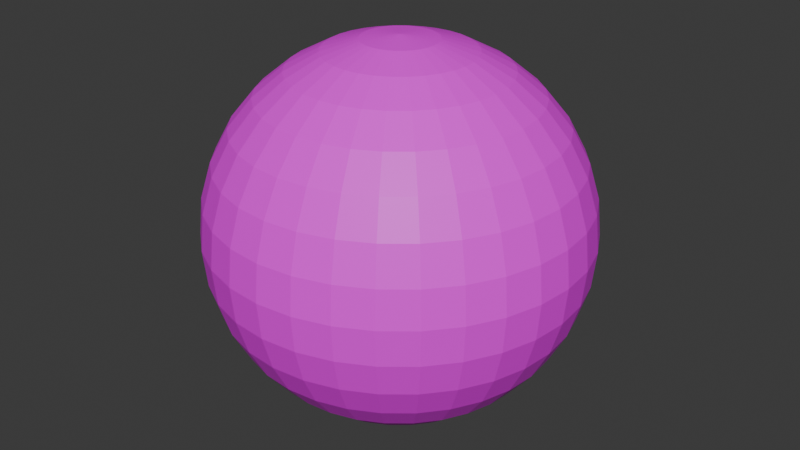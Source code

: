 # Source: kyabetu3.blend  (saved by Blender 4.3.34; exported with 4.5.12 LTS)
import bpy
from mathutils import Matrix  # noqa: F401  (used for matrix-valued properties, if any)

bpy.ops.wm.read_factory_settings(use_empty=True)
scene = bpy.context.scene
scene.name = 'Scene'

# ---- collections
col_collection = bpy.data.collections.new('Collection'); scene.collection.children.link(col_collection)

# ---- images (referenced by path relative to the original .blend; pixels are not part of the script)
import os
ASSET_DIR = os.environ.get("B2B_ASSET_DIR", "")  # directory of the original .blend (textures are referenced by path, not embedded)
HERE = os.path.dirname(os.path.abspath(__file__))  # packed textures are extracted next to this script under _unpacked/

def load_image(name, relpath, width, height, colorspace="sRGB"):
    """Load a texture the original file referenced (path relative to the .blend, or extracted next to this script)."""
    p = next((c for c in (os.path.join(HERE, relpath), os.path.join(ASSET_DIR, relpath)) if relpath and os.path.exists(c)), "")
    if p:
        img = bpy.data.images.load(p, check_existing=True)
        img.name = name
    else:  # same state as the original file: an image datablock whose file is absent (Cycles renders it pink)
        img = bpy.data.images.new(name, width, height)
        img.source = "FILE"
        img.filepath = "//" + (relpath or name)
    img.colorspace_settings.name = colorspace
    return img
img_bouru__jpg = load_image('bouru_.jpg', 'bouru_.jpg', 1024, 1024, 'sRGB')
img_senngiri_jpg = load_image('senngiri.jpg', 'senngiri.jpg', 1024, 1024, 'sRGB')

# ---- materials (node trees are filled in below, after node groups)
mat_x = bpy.data.materials.new('マテリアル')
mat_001 = bpy.data.materials.new('マテリアル.001')

# ---- material node trees
mat_x.use_nodes = True; mat_x.node_tree.nodes.clear()
_N = mat_x.node_tree.nodes; _L = mat_x.node_tree.links
n0 = _N.new('ShaderNodeBsdfPrincipled'); n0.name = 'プリンシプルBSDF'; n0.location = (10, 300)
n1 = _N.new('ShaderNodeOutputMaterial'); n1.name = 'マテリアル出力'; n1.location = (300, 300)
n2 = _N.new('ShaderNodeTexImage'); n2.name = '画像テクスチャ'; n2.location = (-280, 271)
n2.image = img_bouru__jpg
_L.new(n0.outputs[0], n1.inputs[0])
_L.new(n2.outputs[0], n0.inputs[0])
n1.is_active_output = True
mat_001.use_nodes = True; mat_001.node_tree.nodes.clear()
_N = mat_001.node_tree.nodes; _L = mat_001.node_tree.links
n0 = _N.new('ShaderNodeBsdfPrincipled'); n0.name = 'プリンシプルBSDF'; n0.location = (10, 300)
n1 = _N.new('ShaderNodeOutputMaterial'); n1.name = 'マテリアル出力'; n1.location = (300, 300)
n2 = _N.new('ShaderNodeTexImage'); n2.name = '画像テクスチャ'; n2.location = (-280, 271)
n2.image = img_senngiri_jpg
_L.new(n0.outputs[0], n1.inputs[0])
_L.new(n2.outputs[0], n0.inputs[0])
n1.is_active_output = True

# ---- world
world_world = bpy.data.worlds.new('World'); scene.world = world_world
world_world.use_nodes = True; world_world.node_tree.nodes.clear()
_N = world_world.node_tree.nodes; _L = world_world.node_tree.links
n0 = _N.new('ShaderNodeOutputWorld'); n0.name = 'World Output'; n0.location = (300, 300)
n1 = _N.new('ShaderNodeBackground'); n1.name = 'Background'; n1.location = (10, 300)
n1.inputs[0].default_value = (0.05088, 0.05088, 0.05088, 1.0)
_L.new(n1.outputs[0], n0.inputs[0])
n0.is_active_output = True
world_world.color = (0.05088, 0.05088, 0.05088)
world_world.sun_shadow_jitter_overblur = 0.0

# ---- meshes
me_x = bpy.data.meshes.new('球')
me_x.from_pydata([(0.0, 0.5556, 0.8315), (0.0, 0.8315, 0.5556), (0.0, 0.9808, 0.1951), (0.0, 1.0, 0.0), (0.0, 0.9808, -0.1951), (0.0, 0.8315, -0.5556), (0.03806, 0.1913, 0.9808), (0.07466, 0.3753, 0.9239), (0.1084, 0.5449, 0.8315), (0.1379, 0.6935, 0.7071), (0.1622, 0.8155, 0.5556), (0.1802, 0.9061, 0.3827), (0.1913, 0.9619, 0.1951), (0.1951, 0.9808, 0.0), (0.1913, 0.9619, -0.1951), (0.1802, 0.9061, -0.3827), (0.1622, 0.8155, -0.5556), (0.1379, 0.6935, -0.7071), (0.1084, 0.5449, -0.8315), (0.07466, 0.3753, -0.9239), (0.03806, 0.1913, -0.9808), (0.07466, 0.1802, 0.9808), (0.1464, 0.3536, 0.9239), (0.2126, 0.5133, 0.8315), (0.2706, 0.6533, 0.7071), (0.3182, 0.7682, 0.5556), (0.3536, 0.8536, 0.3827), (0.3753, 0.9061, 0.1951), (0.3827, 0.9239, 0.0), (0.3753, 0.9061, -0.1951), (0.3536, 0.8536, -0.3827), (0.3182, 0.7682, -0.5556), (0.2706, 0.6533, -0.7071), (0.2126, 0.5133, -0.8315), (0.1464, 0.3536, -0.9239), (0.07466, 0.1802, -0.9808), (0.1084, 0.1622, 0.9808), (0.2126, 0.3182, 0.9239), (0.3087, 0.4619, 0.8315), (0.3928, 0.5879, 0.7071), (0.4619, 0.6913, 0.5556), (0.5133, 0.7682, 0.3827), (0.5449, 0.8155, 0.1951), (0.5556, 0.8315, 0.0), (0.5449, 0.8155, -0.1951), (0.5133, 0.7682, -0.3827), (0.4619, 0.6913, -0.5556), (0.3928, 0.5879, -0.7071), (0.3087, 0.4619, -0.8315), (0.2126, 0.3182, -0.9239), (0.1084, 0.1622, -0.9808), (0.1379, 0.1379, 0.9808), (0.2706, 0.2706, 0.9239), (0.3928, 0.3928, 0.8315), (0.5, 0.5, 0.7071), (0.5879, 0.5879, 0.5556), (0.6533, 0.6533, 0.3827), (0.6935, 0.6935, 0.1951), (0.7071, 0.7071, 0.0), (0.6935, 0.6935, -0.1951), (0.6533, 0.6533, -0.3827), (0.5879, 0.5879, -0.5556), (0.5, 0.5, -0.7071), (0.3928, 0.3928, -0.8315), (0.2706, 0.2706, -0.9239), (0.1379, 0.1379, -0.9808), (0.1622, 0.1084, 0.9808), (0.3182, 0.2126, 0.9239), (0.4619, 0.3087, 0.8315), (0.5879, 0.3928, 0.7071), (0.6913, 0.4619, 0.5556), (0.7682, 0.5133, 0.3827), (0.8155, 0.5449, 0.1951), (0.8315, 0.5556, 0.0), (0.8155, 0.5449, -0.1951), (0.7682, 0.5133, -0.3827), (0.6913, 0.4619, -0.5556), (0.5879, 0.3928, -0.7071), (0.4619, 0.3087, -0.8315), (0.3182, 0.2126, -0.9239), (0.1622, 0.1084, -0.9808), (0.0, 0.0, 1.0), (0.1802, 0.07466, 0.9808), (0.3536, 0.1464, 0.9239), (0.5133, 0.2126, 0.8315), (0.6533, 0.2706, 0.7071), (0.7682, 0.3182, 0.5556), (0.8536, 0.3536, 0.3827), (0.9061, 0.3753, 0.1951), (0.9239, 0.3827, 0.0), (0.9061, 0.3753, -0.1951), (0.8536, 0.3536, -0.3827), (0.7682, 0.3182, -0.5556), (0.6533, 0.2706, -0.7071), (0.5133, 0.2126, -0.8315), (0.3536, 0.1464, -0.9239), (0.1802, 0.07466, -0.9808), (0.1913, 0.03806, 0.9808), (0.3753, 0.07466, 0.9239), (0.5449, 0.1084, 0.8315), (0.6935, 0.1379, 0.7071), (0.8155, 0.1622, 0.5556), (0.9061, 0.1802, 0.3827), (0.9619, 0.1913, 0.1951), (0.9808, 0.1951, 0.0), (0.9619, 0.1913, -0.1951), (0.9061, 0.1802, -0.3827), (0.8155, 0.1622, -0.5556), (0.6935, 0.1379, -0.7071), (0.5449, 0.1084, -0.8315), (0.3753, 0.07466, -0.9239), (0.1913, 0.03806, -0.9808), (0.1951, -1.118e-08, 0.9808), (0.3827, -2.235e-08, 0.9239), (0.5556, -5.215e-08, 0.8315), (0.7071, 1.49e-08, 0.7071), (0.8315, -8.941e-08, 0.5556), (0.9239, 4.47e-08, 0.3827), (0.9808, -8.941e-08, 0.1951), (1.0, -1.639e-07, 0.0), (0.9808, -8.941e-08, -0.1951), (0.9239, 4.47e-08, -0.3827), (0.8315, -8.941e-08, -0.5556), (0.7071, 1.49e-08, -0.7071), (0.5556, -5.215e-08, -0.8315), (0.3827, -2.235e-08, -0.9239), (0.1951, -1.118e-08, -0.9808), (0.1913, -0.03806, 0.9808), (0.3753, -0.07466, 0.9239), (0.5449, -0.1084, 0.8315), (0.6935, -0.1379, 0.7071), (0.8155, -0.1622, 0.5556), (0.9061, -0.1802, 0.3827), (0.9619, -0.1913, 0.1951), (0.9808, -0.1951, 0.0), (0.9619, -0.1913, -0.1951), (0.9061, -0.1802, -0.3827), (0.8155, -0.1622, -0.5556), (0.6935, -0.1379, -0.7071), (0.5449, -0.1084, -0.8315), (0.3753, -0.07466, -0.9239), (0.1913, -0.03806, -0.9808), (0.1802, -0.07466, 0.9808), (0.3536, -0.1464, 0.9239), (0.5133, -0.2126, 0.8315), (0.6533, -0.2706, 0.7071), (0.7682, -0.3182, 0.5556), (0.8536, -0.3536, 0.3827), (0.9061, -0.3753, 0.1951), (0.9239, -0.3827, 0.0), (0.9061, -0.3753, -0.1951), (0.8536, -0.3536, -0.3827), (0.7682, -0.3182, -0.5556), (0.6533, -0.2706, -0.7071), (0.5133, -0.2126, -0.8315), (0.3536, -0.1464, -0.9239), (0.1802, -0.07466, -0.9808), (0.1622, -0.1084, 0.9808), (0.3182, -0.2126, 0.9239), (0.4619, -0.3087, 0.8315), (0.5879, -0.3928, 0.7071), (0.6913, -0.4619, 0.5556), (0.7682, -0.5133, 0.3827), (0.8155, -0.5449, 0.1951), (0.8315, -0.5556, 0.0), (0.8155, -0.5449, -0.1951), (0.7682, -0.5133, -0.3827), (0.6913, -0.4619, -0.5556), (0.5879, -0.3928, -0.7071), (0.4619, -0.3087, -0.8315), (0.3182, -0.2126, -0.9239), (0.1622, -0.1084, -0.9808), (0.1379, -0.1379, 0.9808), (0.2706, -0.2706, 0.9239), (0.3928, -0.3928, 0.8315), (0.5, -0.5, 0.7071), (0.5879, -0.5879, 0.5556), (0.6533, -0.6533, 0.3827), (0.6935, -0.6935, 0.1951), (0.7071, -0.7071, 0.0), (0.6935, -0.6935, -0.1951), (0.6533, -0.6533, -0.3827), (0.5879, -0.5879, -0.5556), (0.5, -0.5, -0.7071), (0.3928, -0.3928, -0.8315), (0.2706, -0.2706, -0.9239), (0.1379, -0.1379, -0.9808), (0.1084, -0.1622, 0.9808), (0.2126, -0.3182, 0.9239), (0.3087, -0.4619, 0.8315), (0.3928, -0.5879, 0.7071), (0.4619, -0.6913, 0.5556), (0.5133, -0.7682, 0.3827), (0.5449, -0.8155, 0.1951), (0.5556, -0.8315, 0.0), (0.5449, -0.8155, -0.1951), (0.5133, -0.7682, -0.3827), (0.4619, -0.6913, -0.5556), (0.3928, -0.5879, -0.7071), (0.3087, -0.4619, -0.8315), (0.2126, -0.3182, -0.9239), (0.1084, -0.1622, -0.9808), (0.07466, -0.1802, 0.9808), (0.1464, -0.3536, 0.9239), (0.2126, -0.5133, 0.8315), (0.2706, -0.6533, 0.7071), (0.3182, -0.7682, 0.5556), (0.3536, -0.8536, 0.3827), (0.3753, -0.9061, 0.1951), (0.3827, -0.9239, 0.0), (0.3753, -0.9061, -0.1951), (0.3536, -0.8536, -0.3827), (0.3182, -0.7682, -0.5556), (0.2706, -0.6533, -0.7071), (0.2126, -0.5133, -0.8315), (0.1464, -0.3536, -0.9239), (0.07466, -0.1802, -0.9808), (0.03806, -0.1913, 0.9808), (0.07466, -0.3753, 0.9239), (0.1084, -0.5449, 0.8315), (0.1379, -0.6935, 0.7071), (0.1622, -0.8155, 0.5556), (0.1802, -0.9061, 0.3827), (0.1913, -0.9619, 0.1951), (0.1951, -0.9808, 0.0), (0.1913, -0.9619, -0.1951), (0.1802, -0.9061, -0.3827), (0.1622, -0.8155, -0.5556), (0.1379, -0.6935, -0.7071), (0.1084, -0.5449, -0.8315), (0.07466, -0.3753, -0.9239), (0.03806, -0.1913, -0.9808), (-7.451e-09, -0.1951, 0.9808), (-5.215e-08, -0.3827, 0.9239), (-9.686e-08, -0.5556, 0.8315), (-1.49e-08, -0.7071, 0.7071), (-1.043e-07, -0.8315, 0.5556), (2.98e-08, -0.9239, 0.3827), (-1.341e-07, -0.9808, 0.1951), (-3.278e-07, -1.0, 0.0), (-1.341e-07, -0.9808, -0.1951), (2.98e-08, -0.9239, -0.3827), (-1.043e-07, -0.8315, -0.5556), (-1.49e-08, -0.7071, -0.7071), (-9.686e-08, -0.5556, -0.8315), (-5.215e-08, -0.3827, -0.9239), (-7.451e-09, -0.1951, -0.9808), (-0.03806, -0.1913, 0.9808), (-0.07466, -0.3753, 0.9239), (-0.1084, -0.5449, 0.8315), (-0.1379, -0.6935, 0.7071), (-0.1622, -0.8155, 0.5556), (-0.1802, -0.9061, 0.3827), (-0.1913, -0.9619, 0.1951), (-0.1951, -0.9808, 0.0), (-0.1913, -0.9619, -0.1951), (-0.1802, -0.9061, -0.3827), (-0.1622, -0.8155, -0.5556), (-0.1379, -0.6935, -0.7071), (-0.1084, -0.5449, -0.8315), (-0.07466, -0.3753, -0.9239), (-0.03806, -0.1913, -0.9808), (-0.07466, -0.1802, 0.9808), (-0.1464, -0.3536, 0.9239), (-0.2126, -0.5133, 0.8315), (-0.2706, -0.6533, 0.7071), (-0.3182, -0.7682, 0.5556), (-0.3536, -0.8536, 0.3827), (-0.3753, -0.9061, 0.1951), (-0.3827, -0.9239, 0.0), (-0.3753, -0.9061, -0.1951), (-0.3536, -0.8536, -0.3827), (-0.3182, -0.7682, -0.5556), (-0.2706, -0.6533, -0.7071), (-0.2126, -0.5133, -0.8315), (-0.1464, -0.3536, -0.9239), (-0.07466, -0.1802, -0.9808), (-0.1084, -0.1622, 0.9808), (-0.2126, -0.3182, 0.9239), (-0.3087, -0.4619, 0.8315), (-0.3928, -0.5879, 0.7071), (-0.4619, -0.6913, 0.5556), (-0.5133, -0.7682, 0.3827), (-0.5449, -0.8155, 0.1951), (-0.5556, -0.8315, 0.0), (-0.5449, -0.8155, -0.1951), (-0.5133, -0.7682, -0.3827), (-0.4619, -0.6913, -0.5556), (-0.3928, -0.5879, -0.7071), (-0.3087, -0.4619, -0.8315), (-0.2126, -0.3182, -0.9239), (-0.1084, -0.1622, -0.9808), (-0.1379, -0.1379, 0.9808), (-0.2706, -0.2706, 0.9239), (-0.3928, -0.3928, 0.8315), (-0.5, -0.5, 0.7071), (-0.5879, -0.5879, 0.5556), (-0.6533, -0.6533, 0.3827), (-0.6935, -0.6935, 0.1951), (-0.7071, -0.7071, 0.0), (-0.6935, -0.6935, -0.1951), (-0.6533, -0.6533, -0.3827), (-0.5879, -0.5879, -0.5556), (-0.5, -0.5, -0.7071), (-0.3928, -0.3928, -0.8315), (-0.2706, -0.2706, -0.9239), (-0.1379, -0.1379, -0.9808), (0.0, 0.0, -1.0), (-0.1622, -0.1084, 0.9808), (-0.3182, -0.2126, 0.9239), (-0.4619, -0.3087, 0.8315), (-0.5879, -0.3928, 0.7071), (-0.6913, -0.4619, 0.5556), (-0.7682, -0.5133, 0.3827), (-0.8155, -0.5449, 0.1951), (-0.8315, -0.5556, 0.0), (-0.8155, -0.5449, -0.1951), (-0.7682, -0.5133, -0.3827), (-0.6913, -0.4619, -0.5556), (-0.5879, -0.3928, -0.7071), (-0.4619, -0.3087, -0.8315), (-0.3182, -0.2126, -0.9239), (-0.1622, -0.1084, -0.9808), (-0.1802, -0.07466, 0.9808), (-0.3536, -0.1464, 0.9239), (-0.5133, -0.2126, 0.8315), (-0.6533, -0.2706, 0.7071), (-0.7682, -0.3182, 0.5556), (-0.8536, -0.3536, 0.3827), (-0.9061, -0.3753, 0.1951), (-0.9239, -0.3827, 0.0), (-0.9061, -0.3753, -0.1951), (-0.8536, -0.3536, -0.3827), (-0.7682, -0.3182, -0.5556), (-0.6533, -0.2706, -0.7071), (-0.5133, -0.2126, -0.8315), (-0.3536, -0.1464, -0.9239), (-0.1802, -0.07466, -0.9808), (-0.1913, -0.03806, 0.9808), (-0.3753, -0.07466, 0.9239), (-0.5449, -0.1084, 0.8315), (-0.6935, -0.1379, 0.7071), (-0.8155, -0.1622, 0.5556), (-0.9061, -0.1802, 0.3827), (-0.9619, -0.1913, 0.1951), (-0.9808, -0.1951, 0.0), (-0.9619, -0.1913, -0.1951), (-0.9061, -0.1802, -0.3827), (-0.8155, -0.1622, -0.5556), (-0.6935, -0.1379, -0.7071), (-0.5449, -0.1084, -0.8315), (-0.3753, -0.07466, -0.9239), (-0.1913, -0.03806, -0.9808), (-0.1951, 1.863e-08, 0.9808), (-0.3827, 5.215e-08, 0.9239), (-0.5556, 1.49e-07, 0.8315), (-0.7071, 2.98e-08, 0.7071), (-0.8315, 1.639e-07, 0.5556), (-0.9239, 1.49e-08, 0.3827), (-0.9808, 2.682e-07, 0.1951), (-1.0, 4.47e-07, 0.0), (-0.9808, 2.682e-07, -0.1951), (-0.9239, 1.49e-08, -0.3827), (-0.8315, 1.639e-07, -0.5556), (-0.7071, 2.98e-08, -0.7071), (-0.5556, 1.49e-07, -0.8315), (-0.3827, 5.215e-08, -0.9239), (-0.1951, 1.863e-08, -0.9808), (-0.1913, 0.03806, 0.9808), (-0.3753, 0.07466, 0.9239), (-0.5449, 0.1084, 0.8315), (-0.6935, 0.1379, 0.7071), (-0.8155, 0.1622, 0.5556), (-0.9061, 0.1802, 0.3827), (-0.9619, 0.1913, 0.1951), (-0.9808, 0.1951, 0.0), (-0.9619, 0.1913, -0.1951), (-0.9061, 0.1802, -0.3827), (-0.8155, 0.1622, -0.5556), (-0.6935, 0.1379, -0.7071), (-0.5449, 0.1084, -0.8315), (-0.3753, 0.07466, -0.9239), (-0.1913, 0.03806, -0.9808), (-0.1802, 0.07466, 0.9808), (-0.3536, 0.1464, 0.9239), (-0.5133, 0.2126, 0.8315), (-0.6533, 0.2706, 0.7071), (-0.7682, 0.3182, 0.5556), (-0.8536, 0.3536, 0.3827), (-0.9061, 0.3753, 0.1951), (-0.9239, 0.3827, 0.0), (-0.9061, 0.3753, -0.1951), (-0.8536, 0.3536, -0.3827), (-0.7682, 0.3182, -0.5556), (-0.6533, 0.2706, -0.7071), (-0.5133, 0.2126, -0.8315), (-0.3536, 0.1464, -0.9239), (-0.1802, 0.07466, -0.9808), (-0.1622, 0.1084, 0.9808), (-0.3182, 0.2126, 0.9239), (-0.4619, 0.3087, 0.8315), (-0.5879, 0.3928, 0.7071), (-0.6913, 0.4619, 0.5556), (-0.7682, 0.5133, 0.3827), (-0.8155, 0.5449, 0.1951), (-0.8315, 0.5556, 0.0), (-0.8155, 0.5449, -0.1951), (-0.7682, 0.5133, -0.3827), (-0.6913, 0.4619, -0.5556), (-0.5879, 0.3928, -0.7071), (-0.4619, 0.3087, -0.8315), (-0.3182, 0.2126, -0.9239), (-0.1622, 0.1084, -0.9808), (-0.1379, 0.1379, 0.9808), (-0.2706, 0.2706, 0.9239), (-0.3928, 0.3928, 0.8315), (-0.5, 0.5, 0.7071), (-0.5879, 0.5879, 0.5556), (-0.6533, 0.6533, 0.3827), (-0.6935, 0.6935, 0.1951), (-0.7071, 0.7071, 0.0), (-0.6935, 0.6935, -0.1951), (-0.6533, 0.6533, -0.3827), (-0.5879, 0.5879, -0.5556), (-0.5, 0.5, -0.7071), (-0.3928, 0.3928, -0.8315), (-0.2706, 0.2706, -0.9239), (-0.1379, 0.1379, -0.9808), (-0.1084, 0.1622, 0.9808), (-0.2126, 0.3182, 0.9239), (-0.3087, 0.4619, 0.8315), (-0.3928, 0.5879, 0.7071), (-0.4619, 0.6913, 0.5556), (-0.5133, 0.7682, 0.3827), (-0.5449, 0.8155, 0.1951), (-0.5556, 0.8315, 0.0), (-0.5449, 0.8155, -0.1951), (-0.5133, 0.7682, -0.3827), (-0.4619, 0.6913, -0.5556), (-0.3928, 0.5879, -0.7071), (-0.3087, 0.4619, -0.8315), (-0.2126, 0.3182, -0.9239), (-0.1084, 0.1622, -0.9808), (-0.07466, 0.1802, 0.9808), (-0.1464, 0.3536, 0.9239), (-0.2126, 0.5133, 0.8315), (-0.2706, 0.6533, 0.7071), (-0.3182, 0.7682, 0.5556), (-0.3536, 0.8536, 0.3827), (-0.3753, 0.9061, 0.1951), (-0.3827, 0.9239, 0.0), (-0.3753, 0.9061, -0.1951), (-0.3536, 0.8536, -0.3827), (-0.3182, 0.7682, -0.5556), (-0.2706, 0.6533, -0.7071), (-0.2126, 0.5133, -0.8315), (-0.1464, 0.3536, -0.9239), (-0.07466, 0.1802, -0.9808), (-0.03806, 0.1913, 0.9808), (-0.07466, 0.3753, 0.9239), (-0.1084, 0.5449, 0.8315), (-0.1379, 0.6935, 0.7071), (-0.1622, 0.8155, 0.5556), (-0.1802, 0.9061, 0.3827), (-0.1913, 0.9619, 0.1951), (-0.1951, 0.9808, 0.0), (-0.1913, 0.9619, -0.1951), (-0.1802, 0.9061, -0.3827), (-0.1622, 0.8155, -0.5556), (-0.1379, 0.6935, -0.7071), (-0.1084, 0.5449, -0.8315), (-0.07466, 0.3753, -0.9239), (-0.03806, 0.1913, -0.9808), (1.49e-08, 0.1951, 0.9808), (6.706e-08, 0.3827, 0.9239), (8.941e-08, 0.7071, 0.7071), (5.96e-08, 0.9239, 0.3827), (5.96e-08, 0.9239, -0.3827), (8.941e-08, 0.7071, -0.7071), (2.161e-07, 0.5556, -0.8315), (6.706e-08, 0.3827, -0.9239), (1.49e-08, 0.1951, -0.9808)], [], [(4, 3, 13, 14), (474, 473, 6, 7), (477, 4, 14, 15), (0, 474, 7, 8), (5, 477, 15, 16), (475, 0, 8, 9), (478, 5, 16, 17), (1, 475, 9, 10), (479, 478, 17, 18), (476, 1, 10, 11), (480, 479, 18, 19), (2, 476, 11, 12), (481, 480, 19, 20), (3, 2, 12, 13), (473, 81, 6), (307, 481, 20), (20, 19, 34, 35), (13, 12, 27, 28), (6, 81, 21), (307, 20, 35), (14, 13, 28, 29), (7, 6, 21, 22), (15, 14, 29, 30), (8, 7, 22, 23), (16, 15, 30, 31), (9, 8, 23, 24), (17, 16, 31, 32), (10, 9, 24, 25), (18, 17, 32, 33), (11, 10, 25, 26), (19, 18, 33, 34), (12, 11, 26, 27), (32, 31, 46, 47), (25, 24, 39, 40), (33, 32, 47, 48), (26, 25, 40, 41), (34, 33, 48, 49), (27, 26, 41, 42), (35, 34, 49, 50), (28, 27, 42, 43), (21, 81, 36), (307, 35, 50), (29, 28, 43, 44), (22, 21, 36, 37), (30, 29, 44, 45), (23, 22, 37, 38), (31, 30, 45, 46), (24, 23, 38, 39), (36, 81, 51), (307, 50, 65), (44, 43, 58, 59), (37, 36, 51, 52), (45, 44, 59, 60), (38, 37, 52, 53), (46, 45, 60, 61), (39, 38, 53, 54), (47, 46, 61, 62), (40, 39, 54, 55), (48, 47, 62, 63), (41, 40, 55, 56), (49, 48, 63, 64), (42, 41, 56, 57), (50, 49, 64, 65), (43, 42, 57, 58), (55, 54, 69, 70), (63, 62, 77, 78), (56, 55, 70, 71), (64, 63, 78, 79), (57, 56, 71, 72), (65, 64, 79, 80), (58, 57, 72, 73), (51, 81, 66), (307, 65, 80), (59, 58, 73, 74), (52, 51, 66, 67), (60, 59, 74, 75), (53, 52, 67, 68), (61, 60, 75, 76), (54, 53, 68, 69), (62, 61, 76, 77), (74, 73, 89, 90), (67, 66, 82, 83), (75, 74, 90, 91), (68, 67, 83, 84), (76, 75, 91, 92), (69, 68, 84, 85), (77, 76, 92, 93), (70, 69, 85, 86), (78, 77, 93, 94), (71, 70, 86, 87), (79, 78, 94, 95), (72, 71, 87, 88), (80, 79, 95, 96), (73, 72, 88, 89), (66, 81, 82), (307, 80, 96), (94, 93, 108, 109), (87, 86, 101, 102), (95, 94, 109, 110), (88, 87, 102, 103), (96, 95, 110, 111), (89, 88, 103, 104), (82, 81, 97), (307, 96, 111), (90, 89, 104, 105), (83, 82, 97, 98), (91, 90, 105, 106), (84, 83, 98, 99), (92, 91, 106, 107), (85, 84, 99, 100), (93, 92, 107, 108), (86, 85, 100, 101), (98, 97, 112, 113), (106, 105, 120, 121), (99, 98, 113, 114), (107, 106, 121, 122), (100, 99, 114, 115), (108, 107, 122, 123), (101, 100, 115, 116), (109, 108, 123, 124), (102, 101, 116, 117), (110, 109, 124, 125), (103, 102, 117, 118), (111, 110, 125, 126), (104, 103, 118, 119), (97, 81, 112), (307, 111, 126), (105, 104, 119, 120), (117, 116, 131, 132), (125, 124, 139, 140), (118, 117, 132, 133), (126, 125, 140, 141), (119, 118, 133, 134), (112, 81, 127), (307, 126, 141), (120, 119, 134, 135), (113, 112, 127, 128), (121, 120, 135, 136), (114, 113, 128, 129), (122, 121, 136, 137), (115, 114, 129, 130), (123, 122, 137, 138), (116, 115, 130, 131), (124, 123, 138, 139), (136, 135, 150, 151), (129, 128, 143, 144), (137, 136, 151, 152), (130, 129, 144, 145), (138, 137, 152, 153), (131, 130, 145, 146), (139, 138, 153, 154), (132, 131, 146, 147), (140, 139, 154, 155), (133, 132, 147, 148), (141, 140, 155, 156), (134, 133, 148, 149), (127, 81, 142), (307, 141, 156), (135, 134, 149, 150), (128, 127, 142, 143), (155, 154, 169, 170), (148, 147, 162, 163), (156, 155, 170, 171), (149, 148, 163, 164), (142, 81, 157), (307, 156, 171), (150, 149, 164, 165), (143, 142, 157, 158), (151, 150, 165, 166), (144, 143, 158, 159), (152, 151, 166, 167), (145, 144, 159, 160), (153, 152, 167, 168), (146, 145, 160, 161), (154, 153, 168, 169), (147, 146, 161, 162), (167, 166, 181, 182), (160, 159, 174, 175), (168, 167, 182, 183), (161, 160, 175, 176), (169, 168, 183, 184), (162, 161, 176, 177), (170, 169, 184, 185), (163, 162, 177, 178), (171, 170, 185, 186), (164, 163, 178, 179), (157, 81, 172), (307, 171, 186), (165, 164, 179, 180), (158, 157, 172, 173), (166, 165, 180, 181), (159, 158, 173, 174), (186, 185, 200, 201), (179, 178, 193, 194), (172, 81, 187), (307, 186, 201), (180, 179, 194, 195), (173, 172, 187, 188), (181, 180, 195, 196), (174, 173, 188, 189), (182, 181, 196, 197), (175, 174, 189, 190), (183, 182, 197, 198), (176, 175, 190, 191), (184, 183, 198, 199), (177, 176, 191, 192), (185, 184, 199, 200), (178, 177, 192, 193), (190, 189, 204, 205), (198, 197, 212, 213), (191, 190, 205, 206), (199, 198, 213, 214), (192, 191, 206, 207), (200, 199, 214, 215), (193, 192, 207, 208), (201, 200, 215, 216), (194, 193, 208, 209), (187, 81, 202), (307, 201, 216), (195, 194, 209, 210), (188, 187, 202, 203), (196, 195, 210, 211), (189, 188, 203, 204), (197, 196, 211, 212), (209, 208, 223, 224), (202, 81, 217), (307, 216, 231), (210, 209, 224, 225), (203, 202, 217, 218), (211, 210, 225, 226), (204, 203, 218, 219), (212, 211, 226, 227), (205, 204, 219, 220), (213, 212, 227, 228), (206, 205, 220, 221), (214, 213, 228, 229), (207, 206, 221, 222), (215, 214, 229, 230), (208, 207, 222, 223), (216, 215, 230, 231), (228, 227, 242, 243), (221, 220, 235, 236), (229, 228, 243, 244), (222, 221, 236, 237), (230, 229, 244, 245), (223, 222, 237, 238), (231, 230, 245, 246), (224, 223, 238, 239), (217, 81, 232), (307, 231, 246), (225, 224, 239, 240), (218, 217, 232, 233), (226, 225, 240, 241), (219, 218, 233, 234), (227, 226, 241, 242), (220, 219, 234, 235), (232, 81, 247), (307, 246, 261), (240, 239, 254, 255), (233, 232, 247, 248), (241, 240, 255, 256), (234, 233, 248, 249), (242, 241, 256, 257), (235, 234, 249, 250), (243, 242, 257, 258), (236, 235, 250, 251), (244, 243, 258, 259), (237, 236, 251, 252), (245, 244, 259, 260), (238, 237, 252, 253), (246, 245, 260, 261), (239, 238, 253, 254), (251, 250, 265, 266), (259, 258, 273, 274), (252, 251, 266, 267), (260, 259, 274, 275), (253, 252, 267, 268), (261, 260, 275, 276), (254, 253, 268, 269), (247, 81, 262), (307, 261, 276), (255, 254, 269, 270), (248, 247, 262, 263), (256, 255, 270, 271), (249, 248, 263, 264), (257, 256, 271, 272), (250, 249, 264, 265), (258, 257, 272, 273), (270, 269, 284, 285), (263, 262, 277, 278), (271, 270, 285, 286), (264, 263, 278, 279), (272, 271, 286, 287), (265, 264, 279, 280), (273, 272, 287, 288), (266, 265, 280, 281), (274, 273, 288, 289), (267, 266, 281, 282), (275, 274, 289, 290), (268, 267, 282, 283), (276, 275, 290, 291), (269, 268, 283, 284), (262, 81, 277), (307, 276, 291), (289, 288, 303, 304), (282, 281, 296, 297), (290, 289, 304, 305), (283, 282, 297, 298), (291, 290, 305, 306), (284, 283, 298, 299), (277, 81, 292), (307, 291, 306), (285, 284, 299, 300), (278, 277, 292, 293), (286, 285, 300, 301), (279, 278, 293, 294), (287, 286, 301, 302), (280, 279, 294, 295), (288, 287, 302, 303), (281, 280, 295, 296), (301, 300, 316, 317), (294, 293, 309, 310), (302, 301, 317, 318), (295, 294, 310, 311), (303, 302, 318, 319), (296, 295, 311, 312), (304, 303, 319, 320), (297, 296, 312, 313), (305, 304, 320, 321), (298, 297, 313, 314), (306, 305, 321, 322), (299, 298, 314, 315), (292, 81, 308), (307, 306, 322), (300, 299, 315, 316), (293, 292, 308, 309), (321, 320, 335, 336), (314, 313, 328, 329), (322, 321, 336, 337), (315, 314, 329, 330), (308, 81, 323), (307, 322, 337), (316, 315, 330, 331), (309, 308, 323, 324), (317, 316, 331, 332), (310, 309, 324, 325), (318, 317, 332, 333), (311, 310, 325, 326), (319, 318, 333, 334), (312, 311, 326, 327), (320, 319, 334, 335), (313, 312, 327, 328), (325, 324, 339, 340), (333, 332, 347, 348), (326, 325, 340, 341), (334, 333, 348, 349), (327, 326, 341, 342), (335, 334, 349, 350), (328, 327, 342, 343), (336, 335, 350, 351), (329, 328, 343, 344), (337, 336, 351, 352), (330, 329, 344, 345), (323, 81, 338), (307, 337, 352), (331, 330, 345, 346), (324, 323, 338, 339), (332, 331, 346, 347), (344, 343, 358, 359), (352, 351, 366, 367), (345, 344, 359, 360), (338, 81, 353), (307, 352, 367), (346, 345, 360, 361), (339, 338, 353, 354), (347, 346, 361, 362), (340, 339, 354, 355), (348, 347, 362, 363), (341, 340, 355, 356), (349, 348, 363, 364), (342, 341, 356, 357), (350, 349, 364, 365), (343, 342, 357, 358), (351, 350, 365, 366), (363, 362, 377, 378), (356, 355, 370, 371), (364, 363, 378, 379), (357, 356, 371, 372), (365, 364, 379, 380), (358, 357, 372, 373), (366, 365, 380, 381), (359, 358, 373, 374), (367, 366, 381, 382), (360, 359, 374, 375), (353, 81, 368), (307, 367, 382), (361, 360, 375, 376), (354, 353, 368, 369), (362, 361, 376, 377), (355, 354, 369, 370), (382, 381, 396, 397), (375, 374, 389, 390), (368, 81, 383), (307, 382, 397), (376, 375, 390, 391), (369, 368, 383, 384), (377, 376, 391, 392), (370, 369, 384, 385), (378, 377, 392, 393), (371, 370, 385, 386), (379, 378, 393, 394), (372, 371, 386, 387), (380, 379, 394, 395), (373, 372, 387, 388), (381, 380, 395, 396), (374, 373, 388, 389), (386, 385, 400, 401), (394, 393, 408, 409), (387, 386, 401, 402), (395, 394, 409, 410), (388, 387, 402, 403), (396, 395, 410, 411), (389, 388, 403, 404), (397, 396, 411, 412), (390, 389, 404, 405), (383, 81, 398), (307, 397, 412), (391, 390, 405, 406), (384, 383, 398, 399), (392, 391, 406, 407), (385, 384, 399, 400), (393, 392, 407, 408), (405, 404, 419, 420), (398, 81, 413), (307, 412, 427), (406, 405, 420, 421), (399, 398, 413, 414), (407, 406, 421, 422), (400, 399, 414, 415), (408, 407, 422, 423), (401, 400, 415, 416), (409, 408, 423, 424), (402, 401, 416, 417), (410, 409, 424, 425), (403, 402, 417, 418), (411, 410, 425, 426), (404, 403, 418, 419), (412, 411, 426, 427), (424, 423, 438, 439), (417, 416, 431, 432), (425, 424, 439, 440), (418, 417, 432, 433), (426, 425, 440, 441), (419, 418, 433, 434), (427, 426, 441, 442), (420, 419, 434, 435), (413, 81, 428), (307, 427, 442), (421, 420, 435, 436), (414, 413, 428, 429), (422, 421, 436, 437), (415, 414, 429, 430), (423, 422, 437, 438), (416, 415, 430, 431), (307, 442, 457), (436, 435, 450, 451), (429, 428, 443, 444), (437, 436, 451, 452), (430, 429, 444, 445), (438, 437, 452, 453), (431, 430, 445, 446), (439, 438, 453, 454), (432, 431, 446, 447), (440, 439, 454, 455), (433, 432, 447, 448), (441, 440, 455, 456), (434, 433, 448, 449), (442, 441, 456, 457), (435, 434, 449, 450), (428, 81, 443), (455, 454, 469, 470), (448, 447, 462, 463), (456, 455, 470, 471), (449, 448, 463, 464), (457, 456, 471, 472), (450, 449, 464, 465), (443, 81, 458), (307, 457, 472), (451, 450, 465, 466), (444, 443, 458, 459), (452, 451, 466, 467), (445, 444, 459, 460), (453, 452, 467, 468), (446, 445, 460, 461), (454, 453, 468, 469), (447, 446, 461, 462), (459, 458, 473, 474), (467, 466, 4, 477), (460, 459, 474, 0), (468, 467, 477, 5), (461, 460, 0, 475), (469, 468, 5, 478), (462, 461, 475, 1), (470, 469, 478, 479), (463, 462, 1, 476), (471, 470, 479, 480), (464, 463, 476, 2), (472, 471, 480, 481), (465, 464, 2, 3), (458, 81, 473), (307, 472, 481), (466, 465, 3, 4)])
me_x.polygons.foreach_set('material_index', [0, 1, 0, 1, 0, 1, 0, 1, 0, 1, 0, 1, 0, 1, 1, 0, 0, 1, 1, 0, 0, 1, 0, 1, 0, 1, 0, 1, 0, 1, 0, 1, 0, 1, 0, 1, 0, 1, 0, 1, 1, 0, 0, 1, 0, 1, 0, 1, 1, 0, 0, 1, 0, 1, 0, 1, 0, 1, 0, 1, 0, 1, 0, 1, 1, 0, 1, 0, 1, 0, 1, 1, 0, 0, 1, 0, 1, 0, 1, 0, 0, 1, 0, 1, 0, 1, 0, 1, 0, 1, 0, 1, 0, 1, 1, 0, 0, 1, 0, 1, 0, 1, 1, 0, 0, 1, 0, 1, 0, 1, 0, 1, 1, 0, 1, 0, 1, 0, 1, 0, 1, 0, 1, 0, 1, 1, 0, 0, 1, 0, 1, 0, 1, 1, 0, 0, 1, 0, 1, 0, 1, 0, 1, 0, 0, 1, 0, 1, 0, 1, 0, 1, 0, 1, 0, 1, 1, 0, 0, 1, 0, 1, 0, 1, 1, 0, 0, 1, 0, 1, 0, 1, 0, 1, 0, 1, 0, 1, 0, 1, 0, 1, 0, 1, 0, 1, 1, 0, 0, 1, 0, 1, 0, 1, 1, 0, 0, 1, 0, 1, 0, 1, 0, 1, 0, 1, 0, 1, 1, 0, 1, 0, 1, 0, 1, 0, 1, 1, 0, 0, 1, 0, 1, 0, 1, 1, 0, 0, 1, 0, 1, 0, 1, 0, 1, 0, 1, 0, 1, 0, 0, 1, 0, 1, 0, 1, 0, 1, 1, 0, 0, 1, 0, 1, 0, 1, 1, 0, 0, 1, 0, 1, 0, 1, 0, 1, 0, 1, 0, 1, 0, 1, 1, 0, 1, 0, 1, 0, 1, 1, 0, 0, 1, 0, 1, 0, 1, 0, 0, 1, 0, 1, 0, 1, 0, 1, 0, 1, 0, 1, 0, 1, 1, 0, 0, 1, 0, 1, 0, 1, 1, 0, 0, 1, 0, 1, 0, 1, 0, 1, 0, 1, 0, 1, 0, 1, 0, 1, 0, 1, 0, 1, 1, 0, 0, 1, 0, 1, 0, 1, 1, 0, 0, 1, 0, 1, 0, 1, 0, 1, 0, 1, 1, 0, 1, 0, 1, 0, 1, 0, 1, 0, 1, 1, 0, 0, 1, 0, 1, 0, 1, 1, 0, 0, 1, 0, 1, 0, 1, 0, 1, 0, 1, 0, 0, 1, 0, 1, 0, 1, 0, 1, 0, 1, 1, 0, 0, 1, 0, 1, 0, 1, 1, 0, 0, 1, 0, 1, 0, 1, 0, 1, 0, 1, 0, 1, 1, 0, 1, 0, 1, 0, 1, 0, 1, 1, 0, 0, 1, 0, 1, 0, 1, 1, 0, 0, 1, 0, 1, 0, 1, 0, 1, 0, 1, 0, 1, 0, 0, 1, 0, 1, 0, 1, 0, 1, 1, 0, 0, 1, 0, 1, 0, 1, 0, 0, 1, 0, 1, 0, 1, 0, 1, 0, 1, 0, 1, 0, 1, 1, 0, 1, 0, 1, 0, 1, 1, 0, 0, 1, 0, 1, 0, 1, 0, 1, 1, 0, 1, 0, 1, 0, 1, 0, 1, 0, 1, 0, 1, 1, 0, 0])
_uv = me_x.uv_layers.new(name='UVマップ')
_uv.uv.foreach_set('vector', [0.6836, 0.5838, 0.7242, 0.5626, 0.7427, 0.6087, 0.6988, 0.6215, 0.493, 0.3329, 0.4959, 0.3613, 0.4886, 0.3622, 0.4782, 0.3347, 0.6492, 0.6017, 0.6836, 0.5838, 0.6988, 0.6215, 0.6616, 0.6323, 0.49, 0.3034, 0.493, 0.3329, 0.4782, 0.3347, 0.4674, 0.3061, 0.6193, 0.6174, 0.6492, 0.6017, 0.6616, 0.6323, 0.6295, 0.6419, 0.4868, 0.272, 0.49, 0.3034, 0.4674, 0.3061, 0.456, 0.2758, 0.5924, 0.6316, 0.6193, 0.6174, 0.6295, 0.6419, 0.6004, 0.6507, 0.4837, 0.2384, 0.4868, 0.272, 0.456, 0.2758, 0.4441, 0.2428, 0.5677, 0.6449, 0.5924, 0.6316, 0.6004, 0.6507, 0.5735, 0.6587, 0.4802, 0.2007, 0.4837, 0.2384, 0.4441, 0.2428, 0.431, 0.2065, 0.5444, 0.6571, 0.5677, 0.6449, 0.5735, 0.6587, 0.5482, 0.6663, 0.476, 0.1576, 0.4802, 0.2007, 0.431, 0.2065, 0.4157, 0.1645, 0.522, 0.6691, 0.5444, 0.6571, 0.5482, 0.6663, 0.5239, 0.6736, 0.4721, 0.1085, 0.476, 0.1576, 0.4157, 0.1645, 0.3993, 0.1153, 0.4959, 0.3613, 0.4989, 0.3894, 0.4886, 0.3622, 0.4999, 0.6809, 0.522, 0.6691, 0.5239, 0.6736, 0.5239, 0.6736, 0.5482, 0.6663, 0.5502, 0.676, 0.5249, 0.6785, 0.3993, 0.1153, 0.4157, 0.1645, 0.3577, 0.1799, 0.328, 0.1326, 0.4886, 0.3622, 0.4989, 0.3894, 0.4816, 0.3642, 0.4999, 0.6809, 0.5239, 0.6736, 0.5249, 0.6785, 0.6988, 0.6215, 0.7427, 0.6087, 0.752, 0.6573, 0.7065, 0.6613, 0.4782, 0.3347, 0.4886, 0.3622, 0.4816, 0.3642, 0.4641, 0.3386, 0.6616, 0.6323, 0.6988, 0.6215, 0.7065, 0.6613, 0.668, 0.6647, 0.4674, 0.3061, 0.4782, 0.3347, 0.4641, 0.3386, 0.446, 0.312, 0.6295, 0.6419, 0.6616, 0.6323, 0.668, 0.6647, 0.6346, 0.668, 0.456, 0.2758, 0.4674, 0.3061, 0.446, 0.312, 0.427, 0.284, 0.6004, 0.6507, 0.6295, 0.6419, 0.6346, 0.668, 0.6041, 0.6709, 0.4441, 0.2428, 0.456, 0.2758, 0.427, 0.284, 0.4064, 0.2532, 0.5735, 0.6587, 0.6004, 0.6507, 0.6041, 0.6709, 0.5765, 0.6735, 0.431, 0.2065, 0.4441, 0.2428, 0.4064, 0.2532, 0.3839, 0.2191, 0.5482, 0.6663, 0.5735, 0.6587, 0.5765, 0.6735, 0.5502, 0.676, 0.4157, 0.1645, 0.431, 0.2065, 0.3839, 0.2191, 0.3577, 0.1799, 0.6041, 0.6709, 0.6346, 0.668, 0.6344, 0.6946, 0.6042, 0.6913, 0.4064, 0.2532, 0.427, 0.284, 0.4007, 0.2962, 0.3721, 0.2689, 0.5765, 0.6735, 0.6041, 0.6709, 0.6042, 0.6913, 0.5764, 0.6886, 0.3839, 0.2191, 0.4064, 0.2532, 0.3721, 0.2689, 0.341, 0.2385, 0.5502, 0.676, 0.5765, 0.6735, 0.5764, 0.6886, 0.5502, 0.6859, 0.3577, 0.1799, 0.3839, 0.2191, 0.341, 0.2385, 0.3048, 0.2039, 0.5249, 0.6785, 0.5502, 0.676, 0.5502, 0.6859, 0.5249, 0.6834, 0.328, 0.1326, 0.3577, 0.1799, 0.3048, 0.2039, 0.2607, 0.1608, 0.4816, 0.3642, 0.4989, 0.3894, 0.4753, 0.3671, 0.4999, 0.6809, 0.5249, 0.6785, 0.5249, 0.6834, 0.7065, 0.6613, 0.752, 0.6573, 0.7517, 0.7068, 0.7063, 0.7019, 0.4641, 0.3386, 0.4816, 0.3642, 0.4753, 0.3671, 0.4514, 0.3445, 0.668, 0.6647, 0.7065, 0.6613, 0.7063, 0.7019, 0.668, 0.6978, 0.446, 0.312, 0.4641, 0.3386, 0.4514, 0.3445, 0.4267, 0.3211, 0.6346, 0.668, 0.668, 0.6647, 0.668, 0.6978, 0.6344, 0.6946, 0.427, 0.284, 0.446, 0.312, 0.4267, 0.3211, 0.4007, 0.2962, 0.4753, 0.3671, 0.4989, 0.3894, 0.4699, 0.3709, 0.4999, 0.6809, 0.5249, 0.6834, 0.5239, 0.6882, 0.7063, 0.7019, 0.7517, 0.7068, 0.7418, 0.7553, 0.6983, 0.7417, 0.4514, 0.3445, 0.4753, 0.3671, 0.4699, 0.3709, 0.4405, 0.3521, 0.668, 0.6978, 0.7063, 0.7019, 0.6983, 0.7417, 0.6614, 0.7302, 0.4267, 0.3211, 0.4514, 0.3445, 0.4405, 0.3521, 0.4101, 0.3327, 0.6344, 0.6946, 0.668, 0.6978, 0.6614, 0.7302, 0.6291, 0.7205, 0.4007, 0.2962, 0.4267, 0.3211, 0.4101, 0.3327, 0.378, 0.3119, 0.6042, 0.6913, 0.6344, 0.6946, 0.6291, 0.7205, 0.6001, 0.7114, 0.3721, 0.2689, 0.4007, 0.2962, 0.378, 0.3119, 0.3428, 0.2894, 0.5764, 0.6886, 0.6042, 0.6913, 0.6001, 0.7114, 0.5734, 0.7034, 0.341, 0.2385, 0.3721, 0.2689, 0.3428, 0.2894, 0.3039, 0.2639, 0.5502, 0.6859, 0.5764, 0.6886, 0.5734, 0.7034, 0.5482, 0.6956, 0.3048, 0.2039, 0.341, 0.2385, 0.3039, 0.2639, 0.2588, 0.235, 0.5249, 0.6834, 0.5502, 0.6859, 0.5482, 0.6956, 0.5239, 0.6882, 0.2607, 0.1608, 0.3048, 0.2039, 0.2588, 0.235, 0.2045, 0.2005, 0.3428, 0.2894, 0.378, 0.3119, 0.3598, 0.3306, 0.3195, 0.3137, 0.5734, 0.7034, 0.6001, 0.7114, 0.5923, 0.7304, 0.5676, 0.7173, 0.3039, 0.2639, 0.3428, 0.2894, 0.3195, 0.3137, 0.2746, 0.2943, 0.5482, 0.6956, 0.5734, 0.7034, 0.5676, 0.7173, 0.5444, 0.7048, 0.2588, 0.235, 0.3039, 0.2639, 0.2746, 0.2943, 0.2226, 0.2727, 0.5239, 0.6882, 0.5482, 0.6956, 0.5444, 0.7048, 0.522, 0.6928, 0.2045, 0.2005, 0.2588, 0.235, 0.2226, 0.2727, 0.1607, 0.247, 0.4699, 0.3709, 0.4989, 0.3894, 0.4656, 0.3754, 0.4999, 0.6809, 0.5239, 0.6882, 0.522, 0.6928, 0.6983, 0.7417, 0.7418, 0.7553, 0.7227, 0.8009, 0.6826, 0.7792, 0.4405, 0.3521, 0.4699, 0.3709, 0.4656, 0.3754, 0.4319, 0.3612, 0.6614, 0.7302, 0.6983, 0.7417, 0.6826, 0.7792, 0.6487, 0.7607, 0.4101, 0.3327, 0.4405, 0.3521, 0.4319, 0.3612, 0.3969, 0.3465, 0.6291, 0.7205, 0.6614, 0.7302, 0.6487, 0.7607, 0.6189, 0.7449, 0.378, 0.3119, 0.4101, 0.3327, 0.3969, 0.3465, 0.3598, 0.3306, 0.6001, 0.7114, 0.6291, 0.7205, 0.6189, 0.7449, 0.5923, 0.7304, 0.6826, 0.7792, 0.7227, 0.8009, 0.6951, 0.842, 0.66, 0.8129, 0.4319, 0.3612, 0.4656, 0.3754, 0.4626, 0.3805, 0.4258, 0.3714, 0.6487, 0.7607, 0.6826, 0.7792, 0.66, 0.8129, 0.6303, 0.7881, 0.3969, 0.3465, 0.4319, 0.3612, 0.4258, 0.3714, 0.3877, 0.362, 0.6189, 0.7449, 0.6487, 0.7607, 0.6303, 0.7881, 0.6041, 0.7669, 0.3598, 0.3306, 0.3969, 0.3465, 0.3877, 0.362, 0.3474, 0.3518, 0.5923, 0.7304, 0.6189, 0.7449, 0.6041, 0.7669, 0.5809, 0.7474, 0.3195, 0.3137, 0.3598, 0.3306, 0.3474, 0.3518, 0.3031, 0.3409, 0.5676, 0.7173, 0.5923, 0.7304, 0.5809, 0.7474, 0.5592, 0.7298, 0.2746, 0.2943, 0.3195, 0.3137, 0.3031, 0.3409, 0.2541, 0.3285, 0.5444, 0.7048, 0.5676, 0.7173, 0.5592, 0.7298, 0.5389, 0.713, 0.2226, 0.2727, 0.2746, 0.2943, 0.2541, 0.3285, 0.1975, 0.3148, 0.522, 0.6928, 0.5444, 0.7048, 0.5389, 0.713, 0.5193, 0.6969, 0.1607, 0.247, 0.2226, 0.2727, 0.1975, 0.3148, 0.1305, 0.2986, 0.4656, 0.3754, 0.4989, 0.3894, 0.4626, 0.3805, 0.4999, 0.6809, 0.522, 0.6928, 0.5193, 0.6969, 0.5592, 0.7298, 0.5809, 0.7474, 0.5664, 0.762, 0.5485, 0.7405, 0.2541, 0.3285, 0.3031, 0.3409, 0.2944, 0.3701, 0.2431, 0.365, 0.5389, 0.713, 0.5592, 0.7298, 0.5485, 0.7405, 0.5319, 0.72, 0.1975, 0.3148, 0.2541, 0.3285, 0.2431, 0.365, 0.1842, 0.3597, 0.5193, 0.6969, 0.5389, 0.713, 0.5319, 0.72, 0.5158, 0.7004, 0.1305, 0.2986, 0.1975, 0.3148, 0.1842, 0.3597, 0.1145, 0.3535, 0.4626, 0.3805, 0.4989, 0.3894, 0.461, 0.3859, 0.4999, 0.6809, 0.5193, 0.6969, 0.5158, 0.7004, 0.66, 0.8129, 0.6951, 0.842, 0.66, 0.8769, 0.6313, 0.8415, 0.4258, 0.3714, 0.4626, 0.3805, 0.461, 0.3859, 0.4225, 0.3822, 0.6303, 0.7881, 0.66, 0.8129, 0.6313, 0.8415, 0.607, 0.8115, 0.3877, 0.362, 0.4258, 0.3714, 0.4225, 0.3822, 0.3828, 0.3785, 0.6041, 0.7669, 0.6303, 0.7881, 0.607, 0.8115, 0.5854, 0.7855, 0.3474, 0.3518, 0.3877, 0.362, 0.3828, 0.3785, 0.3405, 0.3743, 0.5809, 0.7474, 0.6041, 0.7669, 0.5854, 0.7855, 0.5664, 0.762, 0.3031, 0.3409, 0.3474, 0.3518, 0.3405, 0.3743, 0.2944, 0.3701, 0.4225, 0.3822, 0.461, 0.3859, 0.4609, 0.3914, 0.4223, 0.3933, 0.607, 0.8115, 0.6313, 0.8415, 0.5975, 0.8641, 0.5795, 0.8299, 0.3828, 0.3785, 0.4225, 0.3822, 0.4223, 0.3933, 0.3823, 0.3954, 0.5854, 0.7855, 0.607, 0.8115, 0.5795, 0.8299, 0.5634, 0.8002, 0.3405, 0.3743, 0.3828, 0.3785, 0.3823, 0.3954, 0.3398, 0.3974, 0.5664, 0.762, 0.5854, 0.7855, 0.5634, 0.8002, 0.5493, 0.7734, 0.2944, 0.3701, 0.3405, 0.3743, 0.3398, 0.3974, 0.2936, 0.3999, 0.5485, 0.7405, 0.5664, 0.762, 0.5493, 0.7734, 0.536, 0.7488, 0.2431, 0.365, 0.2944, 0.3701, 0.2936, 0.3999, 0.2421, 0.4023, 0.5319, 0.72, 0.5485, 0.7405, 0.536, 0.7488, 0.5237, 0.7255, 0.1842, 0.3597, 0.2431, 0.365, 0.2421, 0.4023, 0.1832, 0.4057, 0.5158, 0.7004, 0.5319, 0.72, 0.5237, 0.7255, 0.5117, 0.7031, 0.1145, 0.3535, 0.1842, 0.3597, 0.1832, 0.4057, 0.1134, 0.4097, 0.461, 0.3859, 0.4989, 0.3894, 0.4609, 0.3914, 0.4999, 0.6809, 0.5158, 0.7004, 0.5117, 0.7031, 0.6313, 0.8415, 0.66, 0.8769, 0.6188, 0.9044, 0.5975, 0.8641, 0.2421, 0.4023, 0.2936, 0.3999, 0.3008, 0.4294, 0.251, 0.4391, 0.5237, 0.7255, 0.536, 0.7488, 0.5221, 0.7545, 0.5145, 0.7293, 0.1832, 0.4057, 0.2421, 0.4023, 0.251, 0.4391, 0.1943, 0.4509, 0.5117, 0.7031, 0.5237, 0.7255, 0.5145, 0.7293, 0.5072, 0.705, 0.1134, 0.4097, 0.1832, 0.4057, 0.1943, 0.4509, 0.1271, 0.4648, 0.4609, 0.3914, 0.4989, 0.3894, 0.4622, 0.3968, 0.4999, 0.6809, 0.5117, 0.7031, 0.5072, 0.705, 0.5975, 0.8641, 0.6188, 0.9044, 0.573, 0.9233, 0.5599, 0.8796, 0.4223, 0.3933, 0.4609, 0.3914, 0.4622, 0.3968, 0.425, 0.4043, 0.5795, 0.8299, 0.5975, 0.8641, 0.5599, 0.8796, 0.5489, 0.8425, 0.3823, 0.3954, 0.4223, 0.3933, 0.425, 0.4043, 0.3863, 0.4121, 0.5634, 0.8002, 0.5795, 0.8299, 0.5489, 0.8425, 0.5389, 0.8103, 0.3398, 0.3974, 0.3823, 0.3954, 0.3863, 0.4121, 0.3453, 0.4202, 0.5493, 0.7734, 0.5634, 0.8002, 0.5389, 0.8103, 0.5303, 0.7812, 0.2936, 0.3999, 0.3398, 0.3974, 0.3453, 0.4202, 0.3008, 0.4294, 0.536, 0.7488, 0.5493, 0.7734, 0.5303, 0.7812, 0.5221, 0.7545, 0.5489, 0.8425, 0.5599, 0.8796, 0.5201, 0.8875, 0.5165, 0.849, 0.3863, 0.4121, 0.425, 0.4043, 0.4304, 0.4147, 0.3947, 0.4279, 0.5389, 0.8103, 0.5489, 0.8425, 0.5165, 0.849, 0.513, 0.8154, 0.3453, 0.4202, 0.3863, 0.4121, 0.3947, 0.4279, 0.3566, 0.4418, 0.5303, 0.7812, 0.5389, 0.8103, 0.513, 0.8154, 0.5102, 0.7852, 0.3008, 0.4294, 0.3453, 0.4202, 0.3566, 0.4418, 0.3156, 0.4572, 0.5221, 0.7545, 0.5303, 0.7812, 0.5102, 0.7852, 0.5073, 0.7574, 0.251, 0.4391, 0.3008, 0.4294, 0.3156, 0.4572, 0.2695, 0.474, 0.5145, 0.7293, 0.5221, 0.7545, 0.5073, 0.7574, 0.5048, 0.7313, 0.1943, 0.4509, 0.251, 0.4391, 0.2695, 0.474, 0.2171, 0.4937, 0.5072, 0.705, 0.5145, 0.7293, 0.5048, 0.7313, 0.5023, 0.7059, 0.1271, 0.4648, 0.1943, 0.4509, 0.2171, 0.4937, 0.1551, 0.517, 0.4622, 0.3968, 0.4989, 0.3894, 0.4649, 0.402, 0.4999, 0.6809, 0.5072, 0.705, 0.5023, 0.7059, 0.5599, 0.8796, 0.573, 0.9233, 0.5244, 0.933, 0.5201, 0.8875, 0.425, 0.4043, 0.4622, 0.3968, 0.4649, 0.402, 0.4304, 0.4147, 0.5048, 0.7313, 0.5073, 0.7574, 0.4923, 0.7574, 0.4949, 0.7312, 0.2171, 0.4937, 0.2695, 0.474, 0.2967, 0.5055, 0.2507, 0.5325, 0.5023, 0.7059, 0.5048, 0.7313, 0.4949, 0.7312, 0.4974, 0.7059, 0.1551, 0.517, 0.2171, 0.4937, 0.2507, 0.5325, 0.1962, 0.5642, 0.4649, 0.402, 0.4989, 0.3894, 0.469, 0.4067, 0.4999, 0.6809, 0.5023, 0.7059, 0.4974, 0.7059, 0.5201, 0.8875, 0.5244, 0.933, 0.4748, 0.933, 0.4794, 0.8875, 0.4304, 0.4147, 0.4649, 0.402, 0.469, 0.4067, 0.4386, 0.4241, 0.5165, 0.849, 0.5201, 0.8875, 0.4794, 0.8875, 0.4834, 0.8491, 0.3947, 0.4279, 0.4304, 0.4147, 0.4386, 0.4241, 0.4071, 0.4423, 0.513, 0.8154, 0.5165, 0.849, 0.4834, 0.8491, 0.4865, 0.8154, 0.3566, 0.4418, 0.3947, 0.4279, 0.4071, 0.4423, 0.3735, 0.4614, 0.5102, 0.7852, 0.513, 0.8154, 0.4865, 0.8154, 0.4897, 0.7852, 0.3156, 0.4572, 0.3566, 0.4418, 0.3735, 0.4614, 0.3374, 0.4824, 0.5073, 0.7574, 0.5102, 0.7852, 0.4897, 0.7852, 0.4923, 0.7574, 0.2695, 0.474, 0.3156, 0.4572, 0.3374, 0.4824, 0.2967, 0.5055, 0.4865, 0.8154, 0.4834, 0.8491, 0.451, 0.8426, 0.4605, 0.8102, 0.3735, 0.4614, 0.4071, 0.4423, 0.423, 0.4546, 0.3952, 0.4783, 0.4897, 0.7852, 0.4865, 0.8154, 0.4605, 0.8102, 0.4695, 0.7813, 0.3374, 0.4824, 0.3735, 0.4614, 0.3952, 0.4783, 0.3654, 0.504, 0.4923, 0.7574, 0.4897, 0.7852, 0.4695, 0.7813, 0.4775, 0.7545, 0.2967, 0.5055, 0.3374, 0.4824, 0.3654, 0.504, 0.3317, 0.5326, 0.4949, 0.7312, 0.4923, 0.7574, 0.4775, 0.7545, 0.4852, 0.7293, 0.2507, 0.5325, 0.2967, 0.5055, 0.3317, 0.5326, 0.2938, 0.5657, 0.4974, 0.7059, 0.4949, 0.7312, 0.4852, 0.7293, 0.4926, 0.705, 0.1962, 0.5642, 0.2507, 0.5325, 0.2938, 0.5657, 0.2488, 0.6047, 0.469, 0.4067, 0.4989, 0.3894, 0.4742, 0.4107, 0.4999, 0.6809, 0.4974, 0.7059, 0.4926, 0.705, 0.4794, 0.8875, 0.4748, 0.933, 0.4261, 0.9233, 0.4395, 0.8796, 0.4386, 0.4241, 0.469, 0.4067, 0.4742, 0.4107, 0.4491, 0.4322, 0.4834, 0.8491, 0.4794, 0.8875, 0.4395, 0.8796, 0.451, 0.8426, 0.4071, 0.4423, 0.4386, 0.4241, 0.4491, 0.4322, 0.423, 0.4546, 0.4926, 0.705, 0.4852, 0.7293, 0.476, 0.7255, 0.488, 0.7031, 0.2488, 0.6047, 0.2938, 0.5657, 0.3447, 0.5921, 0.3111, 0.6369, 0.4742, 0.4107, 0.4989, 0.3894, 0.4803, 0.4139, 0.4999, 0.6809, 0.4926, 0.705, 0.488, 0.7031, 0.4395, 0.8796, 0.4261, 0.9233, 0.3803, 0.9043, 0.4019, 0.8641, 0.4491, 0.4322, 0.4742, 0.4107, 0.4803, 0.4139, 0.4614, 0.4387, 0.451, 0.8426, 0.4395, 0.8796, 0.4019, 0.8641, 0.4204, 0.83, 0.423, 0.4546, 0.4491, 0.4322, 0.4614, 0.4387, 0.4419, 0.4643, 0.4605, 0.8102, 0.451, 0.8426, 0.4204, 0.83, 0.4361, 0.8001, 0.3952, 0.4783, 0.423, 0.4546, 0.4419, 0.4643, 0.421, 0.4914, 0.4695, 0.7813, 0.4605, 0.8102, 0.4361, 0.8001, 0.4505, 0.7734, 0.3654, 0.504, 0.3952, 0.4783, 0.421, 0.4914, 0.3985, 0.5213, 0.4775, 0.7545, 0.4695, 0.7813, 0.4505, 0.7734, 0.4636, 0.7487, 0.3317, 0.5326, 0.3654, 0.504, 0.3985, 0.5213, 0.3731, 0.5541, 0.4852, 0.7293, 0.4775, 0.7545, 0.4636, 0.7487, 0.476, 0.7255, 0.2938, 0.5657, 0.3317, 0.5326, 0.3731, 0.5541, 0.3447, 0.5921, 0.421, 0.4914, 0.4419, 0.4643, 0.4629, 0.4712, 0.4496, 0.5009, 0.4505, 0.7734, 0.4361, 0.8001, 0.414, 0.7854, 0.4335, 0.762, 0.3985, 0.5213, 0.421, 0.4914, 0.4496, 0.5009, 0.4356, 0.5334, 0.4636, 0.7487, 0.4505, 0.7734, 0.4335, 0.762, 0.4511, 0.7403, 0.3731, 0.5541, 0.3985, 0.5213, 0.4356, 0.5334, 0.4194, 0.5693, 0.476, 0.7255, 0.4636, 0.7487, 0.4511, 0.7403, 0.4678, 0.72, 0.3447, 0.5921, 0.3731, 0.5541, 0.4194, 0.5693, 0.4016, 0.6107, 0.488, 0.7031, 0.476, 0.7255, 0.4678, 0.72, 0.4839, 0.7004, 0.3111, 0.6369, 0.3447, 0.5921, 0.4016, 0.6107, 0.3805, 0.6596, 0.4803, 0.4139, 0.4989, 0.3894, 0.4872, 0.4161, 0.4999, 0.6809, 0.488, 0.7031, 0.4839, 0.7004, 0.4019, 0.8641, 0.3803, 0.9043, 0.3389, 0.8768, 0.3681, 0.8415, 0.4614, 0.4387, 0.4803, 0.4139, 0.4872, 0.4161, 0.4753, 0.4432, 0.4204, 0.83, 0.4019, 0.8641, 0.3681, 0.8415, 0.3928, 0.8117, 0.4419, 0.4643, 0.4614, 0.4387, 0.4753, 0.4432, 0.4629, 0.4712, 0.4361, 0.8001, 0.4204, 0.83, 0.3928, 0.8117, 0.414, 0.7854, 0.3805, 0.6596, 0.4016, 0.6107, 0.4623, 0.6208, 0.4545, 0.6719, 0.4872, 0.4161, 0.4989, 0.3894, 0.4945, 0.4173, 0.4999, 0.6809, 0.4839, 0.7004, 0.4805, 0.6969, 0.3681, 0.8415, 0.3389, 0.8768, 0.3038, 0.8416, 0.3393, 0.8127, 0.4753, 0.4432, 0.4872, 0.4161, 0.4945, 0.4173, 0.49, 0.4456, 0.3928, 0.8117, 0.3681, 0.8415, 0.3393, 0.8127, 0.3693, 0.7883, 0.4629, 0.4712, 0.4753, 0.4432, 0.49, 0.4456, 0.4853, 0.4749, 0.414, 0.7854, 0.3928, 0.8117, 0.3693, 0.7883, 0.3953, 0.7666, 0.4496, 0.5009, 0.4629, 0.4712, 0.4853, 0.4749, 0.4801, 0.506, 0.4335, 0.762, 0.414, 0.7854, 0.3953, 0.7666, 0.4189, 0.7475, 0.4356, 0.5334, 0.4496, 0.5009, 0.4801, 0.506, 0.475, 0.5399, 0.4511, 0.7403, 0.4335, 0.762, 0.4189, 0.7475, 0.4404, 0.7296, 0.4194, 0.5693, 0.4356, 0.5334, 0.475, 0.5399, 0.4687, 0.5776, 0.4678, 0.72, 0.4511, 0.7403, 0.4404, 0.7296, 0.4608, 0.7129, 0.4016, 0.6107, 0.4194, 0.5693, 0.4687, 0.5776, 0.4623, 0.6208, 0.4839, 0.7004, 0.4678, 0.72, 0.4608, 0.7129, 0.4805, 0.6969, 0.4189, 0.7475, 0.3953, 0.7666, 0.3806, 0.7446, 0.4075, 0.7304, 0.475, 0.5399, 0.4801, 0.506, 0.5113, 0.5067, 0.5153, 0.5407, 0.4404, 0.7296, 0.4189, 0.7475, 0.4075, 0.7304, 0.432, 0.7171, 0.4687, 0.5776, 0.475, 0.5399, 0.5153, 0.5407, 0.5191, 0.5786, 0.4608, 0.7129, 0.4404, 0.7296, 0.432, 0.7171, 0.4553, 0.7047, 0.4623, 0.6208, 0.4687, 0.5776, 0.5191, 0.5786, 0.5242, 0.6219, 0.4805, 0.6969, 0.4608, 0.7129, 0.4553, 0.7047, 0.4777, 0.6928, 0.4545, 0.6719, 0.4623, 0.6208, 0.5242, 0.6219, 0.5302, 0.6732, 0.4945, 0.4173, 0.4989, 0.3894, 0.502, 0.4175, 0.4999, 0.6809, 0.4805, 0.6969, 0.4777, 0.6928, 0.3393, 0.8127, 0.3038, 0.8416, 0.2762, 0.8003, 0.3166, 0.7788, 0.49, 0.4456, 0.4945, 0.4173, 0.502, 0.4175, 0.505, 0.4459, 0.3693, 0.7883, 0.3393, 0.8127, 0.3166, 0.7788, 0.3509, 0.7608, 0.4853, 0.4749, 0.49, 0.4456, 0.505, 0.4459, 0.5082, 0.4754, 0.3953, 0.7666, 0.3693, 0.7883, 0.3509, 0.7608, 0.3806, 0.7446, 0.4801, 0.506, 0.4853, 0.4749, 0.5082, 0.4754, 0.5113, 0.5067, 0.502, 0.4175, 0.4989, 0.3894, 0.5093, 0.4165, 0.4999, 0.6809, 0.4777, 0.6928, 0.4758, 0.6882, 0.3166, 0.7788, 0.2762, 0.8003, 0.2571, 0.7544, 0.301, 0.7412, 0.505, 0.4459, 0.502, 0.4175, 0.5093, 0.4165, 0.5199, 0.4441, 0.3509, 0.7608, 0.3166, 0.7788, 0.301, 0.7412, 0.3381, 0.7302, 0.5082, 0.4754, 0.505, 0.4459, 0.5199, 0.4441, 0.5307, 0.4725, 0.3806, 0.7446, 0.3509, 0.7608, 0.3381, 0.7302, 0.3704, 0.7201, 0.5113, 0.5067, 0.5082, 0.4754, 0.5307, 0.4725, 0.5421, 0.5028, 0.4075, 0.7304, 0.3806, 0.7446, 0.3704, 0.7201, 0.3996, 0.7114, 0.5153, 0.5407, 0.5113, 0.5067, 0.5421, 0.5028, 0.555, 0.5356, 0.432, 0.7171, 0.4075, 0.7304, 0.3996, 0.7114, 0.4263, 0.7032, 0.5191, 0.5786, 0.5153, 0.5407, 0.555, 0.5356, 0.5687, 0.5723, 0.4553, 0.7047, 0.432, 0.7171, 0.4263, 0.7032, 0.4515, 0.6956, 0.5242, 0.6219, 0.5191, 0.5786, 0.5687, 0.5723, 0.5852, 0.6142, 0.4777, 0.6928, 0.4553, 0.7047, 0.4515, 0.6956, 0.4758, 0.6882, 0.5302, 0.6732, 0.5242, 0.6219, 0.5852, 0.6142, 0.6046, 0.6636, 0.555, 0.5356, 0.5421, 0.5028, 0.5711, 0.4946, 0.5925, 0.525, 0.4263, 0.7032, 0.3996, 0.7114, 0.3955, 0.6913, 0.4233, 0.6884, 0.5687, 0.5723, 0.555, 0.5356, 0.5925, 0.525, 0.6156, 0.559, 0.4515, 0.6956, 0.4263, 0.7032, 0.4233, 0.6884, 0.4496, 0.6859, 0.5852, 0.6142, 0.5687, 0.5723, 0.6156, 0.559, 0.6428, 0.5977, 0.4758, 0.6882, 0.4515, 0.6956, 0.4496, 0.6859, 0.4749, 0.6834, 0.6046, 0.6636, 0.5852, 0.6142, 0.6428, 0.5977, 0.6748, 0.6435, 0.5093, 0.4165, 0.4989, 0.3894, 0.5163, 0.4146, 0.4999, 0.6809, 0.4758, 0.6882, 0.4749, 0.6834, 0.301, 0.7412, 0.2571, 0.7544, 0.2474, 0.7056, 0.293, 0.7012, 0.5199, 0.4441, 0.5093, 0.4165, 0.5163, 0.4146, 0.5339, 0.4401, 0.3381, 0.7302, 0.301, 0.7412, 0.293, 0.7012, 0.3316, 0.6977, 0.5307, 0.4725, 0.5199, 0.4441, 0.5339, 0.4401, 0.552, 0.4665, 0.3704, 0.7201, 0.3381, 0.7302, 0.3316, 0.6977, 0.3653, 0.6941, 0.5421, 0.5028, 0.5307, 0.4725, 0.552, 0.4665, 0.5711, 0.4946, 0.3996, 0.7114, 0.3704, 0.7201, 0.3653, 0.6941, 0.3955, 0.6913, 0.293, 0.7012, 0.2474, 0.7056, 0.2474, 0.6558, 0.293, 0.6605, 0.5339, 0.4401, 0.5163, 0.4146, 0.5226, 0.4117, 0.5465, 0.4341, 0.3316, 0.6977, 0.293, 0.7012, 0.293, 0.6605, 0.3316, 0.6645, 0.552, 0.4665, 0.5339, 0.4401, 0.5465, 0.4341, 0.5713, 0.4575, 0.3653, 0.6941, 0.3316, 0.6977, 0.3316, 0.6645, 0.3653, 0.6675, 0.5711, 0.4946, 0.552, 0.4665, 0.5713, 0.4575, 0.5974, 0.4824, 0.3955, 0.6913, 0.3653, 0.6941, 0.3653, 0.6675, 0.3955, 0.6707, 0.5925, 0.525, 0.5711, 0.4946, 0.5974, 0.4824, 0.6263, 0.5091, 0.4233, 0.6884, 0.3955, 0.6913, 0.3955, 0.6707, 0.4234, 0.6733, 0.6156, 0.559, 0.5925, 0.525, 0.6263, 0.5091, 0.6579, 0.5392, 0.4496, 0.6859, 0.4233, 0.6884, 0.4234, 0.6733, 0.4496, 0.676, 0.6428, 0.5977, 0.6156, 0.559, 0.6579, 0.5392, 0.6948, 0.5733, 0.4749, 0.6834, 0.4496, 0.6859, 0.4496, 0.676, 0.4749, 0.6785, 0.6748, 0.6435, 0.6428, 0.5977, 0.6948, 0.5733, 0.7383, 0.6136, 0.5163, 0.4146, 0.4989, 0.3894, 0.5226, 0.4117, 0.4999, 0.6809, 0.4749, 0.6834, 0.4749, 0.6785, 0.4234, 0.6733, 0.3955, 0.6707, 0.3995, 0.6505, 0.4263, 0.6585, 0.6579, 0.5392, 0.6263, 0.5091, 0.6552, 0.4886, 0.6941, 0.5136, 0.4496, 0.676, 0.4234, 0.6733, 0.4263, 0.6585, 0.4515, 0.6663, 0.6948, 0.5733, 0.6579, 0.5392, 0.6941, 0.5136, 0.7392, 0.5418, 0.4749, 0.6785, 0.4496, 0.676, 0.4515, 0.6663, 0.4758, 0.6737, 0.7383, 0.6136, 0.6948, 0.5733, 0.7392, 0.5418, 0.7924, 0.5752, 0.5226, 0.4117, 0.4989, 0.3894, 0.528, 0.4079, 0.4999, 0.6809, 0.4749, 0.6785, 0.4758, 0.6737, 0.293, 0.6605, 0.2474, 0.6558, 0.2571, 0.607, 0.3009, 0.6205, 0.5465, 0.4341, 0.5226, 0.4117, 0.528, 0.4079, 0.5574, 0.4265, 0.3316, 0.6645, 0.293, 0.6605, 0.3009, 0.6205, 0.338, 0.6319, 0.5713, 0.4575, 0.5465, 0.4341, 0.5574, 0.4265, 0.5878, 0.4459, 0.3653, 0.6675, 0.3316, 0.6645, 0.338, 0.6319, 0.3705, 0.6415, 0.5974, 0.4824, 0.5713, 0.4575, 0.5878, 0.4459, 0.6199, 0.4665, 0.3955, 0.6707, 0.3653, 0.6675, 0.3705, 0.6415, 0.3995, 0.6505, 0.6263, 0.5091, 0.5974, 0.4824, 0.6199, 0.4665, 0.6552, 0.4886, 0.338, 0.6319, 0.3009, 0.6205, 0.3165, 0.5828, 0.3506, 0.6013, 0.5878, 0.4459, 0.5574, 0.4265, 0.5659, 0.4175, 0.6008, 0.4321, 0.3705, 0.6415, 0.338, 0.6319, 0.3506, 0.6013, 0.3806, 0.617, 0.6199, 0.4665, 0.5878, 0.4459, 0.6008, 0.4321, 0.6377, 0.4478, 0.3995, 0.6505, 0.3705, 0.6415, 0.3806, 0.617, 0.4073, 0.6315, 0.6552, 0.4886, 0.6199, 0.4665, 0.6377, 0.4478, 0.6781, 0.4644, 0.4263, 0.6585, 0.3995, 0.6505, 0.4073, 0.6315, 0.4321, 0.6446, 0.6941, 0.5136, 0.6552, 0.4886, 0.6781, 0.4644, 0.7228, 0.4833, 0.4515, 0.6663, 0.4263, 0.6585, 0.4321, 0.6446, 0.4553, 0.6571, 0.7392, 0.5418, 0.6941, 0.5136, 0.7228, 0.4833, 0.7743, 0.5045, 0.4758, 0.6737, 0.4515, 0.6663, 0.4553, 0.6571, 0.4777, 0.6691, 0.7924, 0.5752, 0.7392, 0.5418, 0.7743, 0.5045, 0.8352, 0.5296, 0.528, 0.4079, 0.4989, 0.3894, 0.5322, 0.4034, 0.4999, 0.6809, 0.4758, 0.6737, 0.4777, 0.6691, 0.3009, 0.6205, 0.2571, 0.607, 0.2762, 0.5611, 0.3165, 0.5828, 0.5574, 0.4265, 0.528, 0.4079, 0.5322, 0.4034, 0.5659, 0.4175, 0.4553, 0.6571, 0.4321, 0.6446, 0.4405, 0.6321, 0.4608, 0.6489, 0.7743, 0.5045, 0.7228, 0.4833, 0.7428, 0.4494, 0.7989, 0.4628, 0.4777, 0.6691, 0.4553, 0.6571, 0.4608, 0.6489, 0.4804, 0.665, 0.8352, 0.5296, 0.7743, 0.5045, 0.7989, 0.4628, 0.8651, 0.4787, 0.5322, 0.4034, 0.4989, 0.3894, 0.5352, 0.3983, 0.4999, 0.6809, 0.4777, 0.6691, 0.4804, 0.665, 0.3165, 0.5828, 0.2762, 0.5611, 0.3038, 0.5197, 0.3392, 0.5489, 0.5659, 0.4175, 0.5322, 0.4034, 0.5352, 0.3983, 0.572, 0.4074, 0.3506, 0.6013, 0.3165, 0.5828, 0.3392, 0.5489, 0.369, 0.5737, 0.6008, 0.4321, 0.5659, 0.4175, 0.572, 0.4074, 0.6099, 0.4167, 0.3806, 0.617, 0.3506, 0.6013, 0.369, 0.5737, 0.3954, 0.595, 0.6377, 0.4478, 0.6008, 0.4321, 0.6099, 0.4167, 0.6502, 0.4267, 0.4073, 0.6315, 0.3806, 0.617, 0.3954, 0.595, 0.4188, 0.6144, 0.6781, 0.4644, 0.6377, 0.4478, 0.6502, 0.4267, 0.6941, 0.4373, 0.4321, 0.6446, 0.4073, 0.6315, 0.4188, 0.6144, 0.4405, 0.6321, 0.7228, 0.4833, 0.6781, 0.4644, 0.6941, 0.4373, 0.7428, 0.4494, 0.6099, 0.4167, 0.572, 0.4074, 0.5751, 0.3965, 0.6148, 0.4002, 0.3954, 0.595, 0.369, 0.5737, 0.3925, 0.5502, 0.4142, 0.5762, 0.6502, 0.4267, 0.6099, 0.4167, 0.6148, 0.4002, 0.6568, 0.4043, 0.4188, 0.6144, 0.3954, 0.595, 0.4142, 0.5762, 0.4333, 0.5999, 0.6941, 0.4373, 0.6502, 0.4267, 0.6568, 0.4043, 0.7026, 0.4083, 0.4405, 0.6321, 0.4188, 0.6144, 0.4333, 0.5999, 0.4512, 0.6214, 0.7428, 0.4494, 0.6941, 0.4373, 0.7026, 0.4083, 0.7535, 0.4133, 0.4608, 0.6489, 0.4405, 0.6321, 0.4512, 0.6214, 0.4678, 0.6419, 0.7989, 0.4628, 0.7428, 0.4494, 0.7535, 0.4133, 0.8118, 0.4183, 0.4804, 0.665, 0.4608, 0.6489, 0.4678, 0.6419, 0.4839, 0.6615, 0.8651, 0.4787, 0.7989, 0.4628, 0.8118, 0.4183, 0.8808, 0.4244, 0.5352, 0.3983, 0.4989, 0.3894, 0.5368, 0.3929, 0.4999, 0.6809, 0.4804, 0.665, 0.4839, 0.6615, 0.3392, 0.5489, 0.3038, 0.5197, 0.3391, 0.4845, 0.3681, 0.52, 0.572, 0.4074, 0.5352, 0.3983, 0.5368, 0.3929, 0.5751, 0.3965, 0.369, 0.5737, 0.3392, 0.5489, 0.3681, 0.52, 0.3925, 0.5502, 0.8118, 0.4183, 0.7535, 0.4133, 0.7544, 0.3762, 0.8128, 0.3728, 0.4839, 0.6615, 0.4678, 0.6419, 0.476, 0.6363, 0.488, 0.6588, 0.8808, 0.4244, 0.8118, 0.4183, 0.8128, 0.3728, 0.8818, 0.3688, 0.5368, 0.3929, 0.4989, 0.3894, 0.5369, 0.3874, 0.4999, 0.6809, 0.4839, 0.6615, 0.488, 0.6588, 0.3681, 0.52, 0.3391, 0.4845, 0.3805, 0.4568, 0.402, 0.4974, 0.5751, 0.3965, 0.5368, 0.3929, 0.5369, 0.3874, 0.5753, 0.3854, 0.3925, 0.5502, 0.3681, 0.52, 0.402, 0.4974, 0.4201, 0.5317, 0.6148, 0.4002, 0.5751, 0.3965, 0.5753, 0.3854, 0.6152, 0.3834, 0.4142, 0.5762, 0.3925, 0.5502, 0.4201, 0.5317, 0.4363, 0.5615, 0.6568, 0.4043, 0.6148, 0.4002, 0.6152, 0.3834, 0.6574, 0.3813, 0.4333, 0.5999, 0.4142, 0.5762, 0.4363, 0.5615, 0.4504, 0.5884, 0.7026, 0.4083, 0.6568, 0.4043, 0.6574, 0.3813, 0.7033, 0.3787, 0.4512, 0.6214, 0.4333, 0.5999, 0.4504, 0.5884, 0.4637, 0.613, 0.7535, 0.4133, 0.7026, 0.4083, 0.7033, 0.3787, 0.7544, 0.3762, 0.4678, 0.6419, 0.4512, 0.6214, 0.4637, 0.613, 0.476, 0.6363, 0.4363, 0.5615, 0.4201, 0.5317, 0.4508, 0.519, 0.4608, 0.5514, 0.6574, 0.3813, 0.6152, 0.3834, 0.6111, 0.3668, 0.652, 0.3587, 0.4504, 0.5884, 0.4363, 0.5615, 0.4608, 0.5514, 0.4694, 0.5806, 0.7033, 0.3787, 0.6574, 0.3813, 0.652, 0.3587, 0.6961, 0.3495, 0.4637, 0.613, 0.4504, 0.5884, 0.4694, 0.5806, 0.4776, 0.6073, 0.7544, 0.3762, 0.7033, 0.3787, 0.6961, 0.3495, 0.7454, 0.3397, 0.476, 0.6363, 0.4637, 0.613, 0.4776, 0.6073, 0.4852, 0.6325, 0.8128, 0.3728, 0.7544, 0.3762, 0.7454, 0.3397, 0.8017, 0.328, 0.488, 0.6588, 0.476, 0.6363, 0.4852, 0.6325, 0.4926, 0.6569, 0.8818, 0.3688, 0.8128, 0.3728, 0.8017, 0.328, 0.8682, 0.3141, 0.5369, 0.3874, 0.4989, 0.3894, 0.5356, 0.382, 0.4999, 0.6809, 0.488, 0.6588, 0.4926, 0.6569, 0.402, 0.4974, 0.3805, 0.4568, 0.4266, 0.4378, 0.4397, 0.4818, 0.5753, 0.3854, 0.5369, 0.3874, 0.5356, 0.382, 0.5728, 0.3745, 0.4201, 0.5317, 0.402, 0.4974, 0.4397, 0.4818, 0.4508, 0.519, 0.6152, 0.3834, 0.5753, 0.3854, 0.5728, 0.3745, 0.6111, 0.3668, 0.4926, 0.6569, 0.4852, 0.6325, 0.4949, 0.6307, 0.4974, 0.6559, 0.8682, 0.3141, 0.8017, 0.328, 0.779, 0.2856, 0.8403, 0.2624, 0.5356, 0.382, 0.4989, 0.3894, 0.5329, 0.3768, 0.4999, 0.6809, 0.4926, 0.6569, 0.4974, 0.6559, 0.4397, 0.4818, 0.4266, 0.4378, 0.4755, 0.4281, 0.4798, 0.4738, 0.5728, 0.3745, 0.5356, 0.382, 0.5329, 0.3768, 0.5672, 0.3642, 0.4508, 0.519, 0.4397, 0.4818, 0.4798, 0.4738, 0.4833, 0.5125, 0.6111, 0.3668, 0.5728, 0.3745, 0.5672, 0.3642, 0.6028, 0.351, 0.4608, 0.5514, 0.4508, 0.519, 0.4833, 0.5125, 0.4869, 0.5462, 0.652, 0.3587, 0.6111, 0.3668, 0.6028, 0.351, 0.6406, 0.3372, 0.4694, 0.5806, 0.4608, 0.5514, 0.4869, 0.5462, 0.4896, 0.5765, 0.6961, 0.3495, 0.652, 0.3587, 0.6406, 0.3372, 0.6814, 0.3219, 0.4776, 0.6073, 0.4694, 0.5806, 0.4896, 0.5765, 0.4925, 0.6044, 0.7454, 0.3397, 0.6961, 0.3495, 0.6814, 0.3219, 0.7271, 0.3052, 0.4852, 0.6325, 0.4776, 0.6073, 0.4925, 0.6044, 0.4949, 0.6307, 0.8017, 0.328, 0.7454, 0.3397, 0.7271, 0.3052, 0.779, 0.2856, 0.6406, 0.3372, 0.6028, 0.351, 0.5905, 0.3368, 0.6239, 0.3178, 0.4896, 0.5765, 0.4869, 0.5462, 0.5134, 0.5463, 0.5102, 0.5766, 0.6814, 0.3219, 0.6406, 0.3372, 0.6239, 0.3178, 0.6597, 0.2968, 0.4925, 0.6044, 0.4896, 0.5765, 0.5102, 0.5766, 0.5075, 0.6044, 0.7271, 0.3052, 0.6814, 0.3219, 0.6597, 0.2968, 0.7, 0.2739, 0.4949, 0.6307, 0.4925, 0.6044, 0.5075, 0.6044, 0.5048, 0.6307, 0.779, 0.2856, 0.7271, 0.3052, 0.7, 0.2739, 0.7456, 0.2472, 0.4974, 0.6559, 0.4949, 0.6307, 0.5048, 0.6307, 0.5023, 0.656, 0.8403, 0.2624, 0.779, 0.2856, 0.7456, 0.2472, 0.7995, 0.2157, 0.5329, 0.3768, 0.4989, 0.3894, 0.5288, 0.3722, 0.4999, 0.6809, 0.4974, 0.6559, 0.5023, 0.656, 0.4798, 0.4738, 0.4755, 0.4281, 0.5254, 0.4282, 0.5207, 0.4739, 0.5672, 0.3642, 0.5329, 0.3768, 0.5288, 0.3722, 0.5591, 0.3548, 0.4833, 0.5125, 0.4798, 0.4738, 0.5207, 0.4739, 0.5166, 0.5125, 0.6028, 0.351, 0.5672, 0.3642, 0.5591, 0.3548, 0.5905, 0.3368, 0.4869, 0.5462, 0.4833, 0.5125, 0.5166, 0.5125, 0.5134, 0.5463, 0.7995, 0.2157, 0.7456, 0.2472, 0.7029, 0.2144, 0.7472, 0.1757, 0.5288, 0.3722, 0.4989, 0.3894, 0.5237, 0.3682, 0.4999, 0.6809, 0.5023, 0.656, 0.5071, 0.6569, 0.5207, 0.4739, 0.5254, 0.4282, 0.5744, 0.438, 0.5607, 0.482, 0.5591, 0.3548, 0.5288, 0.3722, 0.5237, 0.3682, 0.5487, 0.3468, 0.5166, 0.5125, 0.5207, 0.4739, 0.5607, 0.482, 0.5491, 0.5191, 0.5905, 0.3368, 0.5591, 0.3548, 0.5487, 0.3468, 0.5746, 0.3245, 0.5134, 0.5463, 0.5166, 0.5125, 0.5491, 0.5191, 0.5394, 0.5516, 0.6239, 0.3178, 0.5905, 0.3368, 0.5746, 0.3245, 0.6023, 0.3011, 0.5102, 0.5766, 0.5134, 0.5463, 0.5394, 0.5516, 0.5304, 0.5806, 0.6597, 0.2968, 0.6239, 0.3178, 0.6023, 0.3011, 0.6319, 0.2754, 0.5075, 0.6044, 0.5102, 0.5766, 0.5304, 0.5806, 0.5223, 0.6074, 0.7, 0.2739, 0.6597, 0.2968, 0.6319, 0.2754, 0.6653, 0.2471, 0.5048, 0.6307, 0.5075, 0.6044, 0.5223, 0.6074, 0.5146, 0.6326, 0.7456, 0.2472, 0.7, 0.2739, 0.6653, 0.2471, 0.7029, 0.2144, 0.5023, 0.656, 0.5048, 0.6307, 0.5146, 0.6326, 0.5071, 0.6569, 0.5304, 0.5806, 0.5394, 0.5516, 0.5639, 0.5618, 0.5493, 0.5885, 0.6319, 0.2754, 0.6023, 0.3011, 0.5769, 0.2877, 0.5991, 0.2583, 0.5223, 0.6074, 0.5304, 0.5806, 0.5493, 0.5885, 0.5363, 0.6132, 0.6653, 0.2471, 0.6319, 0.2754, 0.5991, 0.2583, 0.6244, 0.2257, 0.5146, 0.6326, 0.5223, 0.6074, 0.5363, 0.6132, 0.5237, 0.6364, 0.7029, 0.2144, 0.6653, 0.2471, 0.6244, 0.2257, 0.6525, 0.1883, 0.5071, 0.6569, 0.5146, 0.6326, 0.5237, 0.6364, 0.5117, 0.6588, 0.7472, 0.1757, 0.7029, 0.2144, 0.6525, 0.1883, 0.6856, 0.1441, 0.5237, 0.3682, 0.4989, 0.3894, 0.5175, 0.365, 0.4999, 0.6809, 0.5071, 0.6569, 0.5117, 0.6588, 0.5607, 0.482, 0.5744, 0.438, 0.6204, 0.4573, 0.5985, 0.4977, 0.5487, 0.3468, 0.5237, 0.3682, 0.5175, 0.365, 0.5365, 0.3403, 0.5491, 0.5191, 0.5607, 0.482, 0.5985, 0.4977, 0.5798, 0.5318, 0.5746, 0.3245, 0.5487, 0.3468, 0.5365, 0.3403, 0.5559, 0.3147, 0.5394, 0.5516, 0.5491, 0.5191, 0.5798, 0.5318, 0.5639, 0.5618, 0.6023, 0.3011, 0.5746, 0.3245, 0.5559, 0.3147, 0.5769, 0.2877, 0.4999, 0.6809, 0.5117, 0.6588, 0.5158, 0.6615, 0.5985, 0.4977, 0.6204, 0.4573, 0.6619, 0.4853, 0.6324, 0.5206, 0.5365, 0.3403, 0.5175, 0.365, 0.5107, 0.3627, 0.5227, 0.3357, 0.5798, 0.5318, 0.5985, 0.4977, 0.6324, 0.5206, 0.6074, 0.5503, 0.5559, 0.3147, 0.5365, 0.3403, 0.5227, 0.3357, 0.5351, 0.3079, 0.5639, 0.5618, 0.5798, 0.5318, 0.6074, 0.5503, 0.5859, 0.5767, 0.5769, 0.2877, 0.5559, 0.3147, 0.5351, 0.3079, 0.5484, 0.2783, 0.5493, 0.5885, 0.5639, 0.5618, 0.5859, 0.5767, 0.5664, 0.5999, 0.5991, 0.2583, 0.5769, 0.2877, 0.5484, 0.2783, 0.5625, 0.2462, 0.5363, 0.6132, 0.5493, 0.5885, 0.5664, 0.5999, 0.5488, 0.6216, 0.6244, 0.2257, 0.5991, 0.2583, 0.5625, 0.2462, 0.5787, 0.2106, 0.5237, 0.6364, 0.5363, 0.6132, 0.5488, 0.6216, 0.5319, 0.6419, 0.6525, 0.1883, 0.6244, 0.2257, 0.5787, 0.2106, 0.5965, 0.1698, 0.5117, 0.6588, 0.5237, 0.6364, 0.5319, 0.6419, 0.5158, 0.6615, 0.6856, 0.1441, 0.6525, 0.1883, 0.5965, 0.1698, 0.6173, 0.122, 0.5175, 0.365, 0.4989, 0.3894, 0.5107, 0.3627, 0.5488, 0.6216, 0.5664, 0.5999, 0.581, 0.6145, 0.5594, 0.6323, 0.5787, 0.2106, 0.5625, 0.2462, 0.5235, 0.2397, 0.53, 0.202, 0.5319, 0.6419, 0.5488, 0.6216, 0.5594, 0.6323, 0.5389, 0.6489, 0.5965, 0.1698, 0.5787, 0.2106, 0.53, 0.202, 0.5369, 0.1596, 0.5158, 0.6615, 0.5319, 0.6419, 0.5389, 0.6489, 0.5193, 0.665, 0.6173, 0.122, 0.5965, 0.1698, 0.5369, 0.1596, 0.545, 0.1101, 0.5107, 0.3627, 0.4989, 0.3894, 0.5034, 0.3615, 0.4999, 0.6809, 0.5158, 0.6615, 0.5193, 0.665, 0.6324, 0.5206, 0.6619, 0.4853, 0.6969, 0.5209, 0.6611, 0.5497, 0.5227, 0.3357, 0.5107, 0.3627, 0.5034, 0.3615, 0.508, 0.3333, 0.6074, 0.5503, 0.6324, 0.5206, 0.6611, 0.5497, 0.6309, 0.5739, 0.5351, 0.3079, 0.5227, 0.3357, 0.508, 0.3333, 0.5128, 0.3041, 0.5859, 0.5767, 0.6074, 0.5503, 0.6309, 0.5739, 0.6044, 0.5955, 0.5484, 0.2783, 0.5351, 0.3079, 0.5128, 0.3041, 0.5181, 0.273, 0.5664, 0.5999, 0.5859, 0.5767, 0.6044, 0.5955, 0.581, 0.6145, 0.5625, 0.2462, 0.5484, 0.2783, 0.5181, 0.273, 0.5235, 0.2397, 0.508, 0.3333, 0.5034, 0.3615, 0.4959, 0.3613, 0.493, 0.3329, 0.6309, 0.5739, 0.6611, 0.5497, 0.6836, 0.5838, 0.6492, 0.6017, 0.5128, 0.3041, 0.508, 0.3333, 0.493, 0.3329, 0.49, 0.3034, 0.6044, 0.5955, 0.6309, 0.5739, 0.6492, 0.6017, 0.6193, 0.6174, 0.5181, 0.273, 0.5128, 0.3041, 0.49, 0.3034, 0.4868, 0.272, 0.581, 0.6145, 0.6044, 0.5955, 0.6193, 0.6174, 0.5924, 0.6316, 0.5235, 0.2397, 0.5181, 0.273, 0.4868, 0.272, 0.4837, 0.2384, 0.5594, 0.6323, 0.581, 0.6145, 0.5924, 0.6316, 0.5677, 0.6449, 0.53, 0.202, 0.5235, 0.2397, 0.4837, 0.2384, 0.4802, 0.2007, 0.5389, 0.6489, 0.5594, 0.6323, 0.5677, 0.6449, 0.5444, 0.6571, 0.5369, 0.1596, 0.53, 0.202, 0.4802, 0.2007, 0.476, 0.1576, 0.5193, 0.665, 0.5389, 0.6489, 0.5444, 0.6571, 0.522, 0.6691, 0.545, 0.1101, 0.5369, 0.1596, 0.476, 0.1576, 0.4721, 0.1085, 0.5034, 0.3615, 0.4989, 0.3894, 0.4959, 0.3613, 0.4999, 0.6809, 0.5193, 0.665, 0.522, 0.6691, 0.6611, 0.5497, 0.6969, 0.5209, 0.7242, 0.5626, 0.6836, 0.5838])
me_x.materials.append(mat_x)
me_x.materials.append(mat_001)
me_x.update()

# ---- objects
ob_x = bpy.data.objects.new('球', me_x)

# ---- transforms, parenting, visibility, modifiers, constraints
ob_x.location = (0.0, 0.0, 0.0)

# ---- collection membership
col_collection.objects.link(ob_x)

# ---- scene / render settings (as saved in the file)
scene.frame_start = 1; scene.frame_end = 250; scene.frame_set(1)
scene.render.engine = 'BLENDER_EEVEE_NEXT'
bpy.context.view_layer.update()

# ---- added for rendering (the .blend has no active camera and no usable light): camera, sun
cam_auto = bpy.data.cameras.new('AutoCamera')
cam_auto.lens = 50.0
cam_auto.sensor_width = 36.0
cam_auto.clip_end = 1000.0
ob_auto_camera = bpy.data.objects.new('AutoCamera', cam_auto)
scene.collection.objects.link(ob_auto_camera)
ob_auto_camera.location = (3.20507, -3.84609, 2.56406)
ob_auto_camera.rotation_euler = (1.09748, -7.21219e-08, 0.694738)
scene.camera = ob_auto_camera
light_auto_sun = bpy.data.lights.new('AutoSun', 'SUN')
light_auto_sun.energy = 3.0
light_auto_sun.angle = 0.0523599
ob_auto_sun = bpy.data.objects.new('AutoSun', light_auto_sun)
scene.collection.objects.link(ob_auto_sun)
ob_auto_sun.rotation_euler = (0.872665, 0.174533, 0.523599)
bpy.context.view_layer.update()
